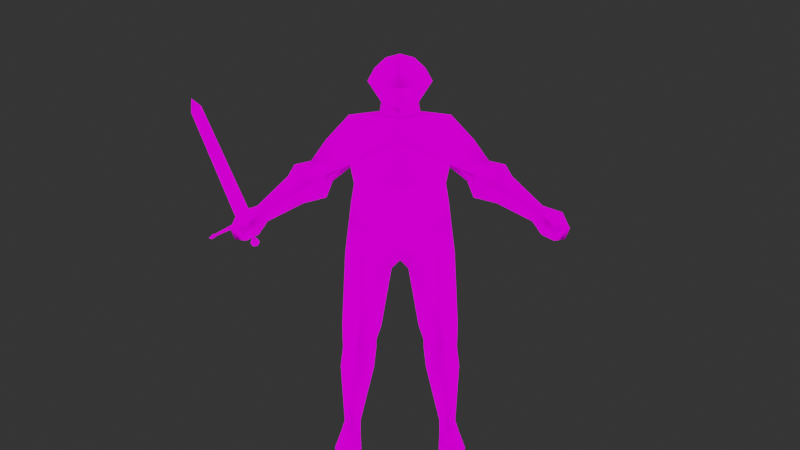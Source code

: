 # Source: PSX_Knight.blend  (saved by Blender 3.1.7; exported with 4.5.12 LTS)
import bpy
from mathutils import Matrix  # noqa: F401  (used for matrix-valued properties, if any)

bpy.ops.wm.read_factory_settings(use_empty=True)
scene = bpy.context.scene
scene.name = 'Scene'

# ---- collections
col_render_stuff = bpy.data.collections.new('Render Stuff'); scene.collection.children.link(col_render_stuff)
col_mesh = bpy.data.collections.new('Mesh'); scene.collection.children.link(col_mesh)

# ---- images (referenced by path relative to the original .blend; pixels are not part of the script)
import os
ASSET_DIR = os.environ.get("B2B_ASSET_DIR", "")  # directory of the original .blend (textures are referenced by path, not embedded)
HERE = os.path.dirname(os.path.abspath(__file__))  # packed textures are extracted next to this script under _unpacked/

def load_image(name, relpath, width, height, colorspace="sRGB"):
    """Load a texture the original file referenced (path relative to the .blend, or extracted next to this script)."""
    p = next((c for c in (os.path.join(HERE, relpath), os.path.join(ASSET_DIR, relpath)) if relpath and os.path.exists(c)), "")
    if p:
        img = bpy.data.images.load(p, check_existing=True)
        img.name = name
    else:  # same state as the original file: an image datablock whose file is absent (Cycles renders it pink)
        img = bpy.data.images.new(name, width, height)
        img.source = "FILE"
        img.filepath = "//" + (relpath or name)
    img.colorspace_settings.name = colorspace
    return img
img_knightnpc_textures_psd = load_image('KnightNPC_Textures.psd', 'KnightNPC_Textures.psd', 1024, 1024, 'sRGB')
img_weapons_01_textures_psd = load_image('Weapons_01_textures.psd', 'Weapons_01_textures.psd', 1024, 1024, 'sRGB')
img_photo_studio_01_4k_hdr = load_image('photo_studio_01_4k.hdr', 'photo_studio_01_4k.hdr', 1024, 1024, 'Linear Rec.709')

# ---- materials (node trees are filled in below, after node groups)
mat_knight_mat_inst = bpy.data.materials.new('Knight_Mat_Inst')
mat_knight_mat_inst.use_transparent_shadow = False
mat_knight_mat_inst.roughness = 0.5528
mat_knight_mat_inst.specular_intensity = 1.0
mat_knight_mat_inst.metallic = 1.0
mat_weapons_01_mat = bpy.data.materials.new('Weapons_01_mat')
mat_weapons_01_mat.use_transparent_shadow = False
mat_weapons_01_mat.roughness = 0.0
mat_weapons_01_mat.specular_intensity = 0.0

# ---- material node trees
mat_knight_mat_inst.use_nodes = True; mat_knight_mat_inst.node_tree.nodes.clear()
_N = mat_knight_mat_inst.node_tree.nodes; _L = mat_knight_mat_inst.node_tree.links
n0 = _N.new('ShaderNodeOutputMaterial'); n0.name = 'Material Output'; n0.location = (300, 300)
n1 = _N.new('ShaderNodeNormalMap'); n1.name = 'Normal Map'; n1.location = (-300, -300)
n1.label = 'Normal/Map'
n1.inputs[0].default_value = 0.0
n2 = _N.new('ShaderNodeBsdfDiffuse'); n2.name = 'Diffuse BSDF'; n2.location = (10, 300)
n2.inputs[1].default_value = 0.5528
n3 = _N.new('ShaderNodeTexImage'); n3.name = 'Image Texture'; n3.location = (-280, 280)
n3.image = img_knightnpc_textures_psd
n3.interpolation = 'Closest'
_L.new(n2.outputs[0], n0.inputs[0])
_L.new(n1.outputs[0], n2.inputs[2])
_L.new(n3.outputs[0], n2.inputs[0])
n0.is_active_output = True
mat_weapons_01_mat.use_nodes = True; mat_weapons_01_mat.node_tree.nodes.clear()
_N = mat_weapons_01_mat.node_tree.nodes; _L = mat_weapons_01_mat.node_tree.links
n0 = _N.new('ShaderNodeBsdfPrincipled'); n0.name = 'Principled BSDF'; n0.location = (10, 300)
n0.distribution = 'GGX'
n0.subsurface_method = 'RANDOM_WALK_SKIN'
n0.inputs[2].default_value = 0.0
n0.inputs[3].default_value = 1.45
n0.inputs[13].default_value = 0.0
n0.inputs[27].default_value = (0.0, 0.0, 0.0, 1.0)
n0.inputs[28].default_value = 1.0
n1 = _N.new('ShaderNodeOutputMaterial'); n1.name = 'Material Output'; n1.location = (300, 300)
n2 = _N.new('ShaderNodeNormalMap'); n2.name = 'Normal Map'; n2.location = (-300, -300)
n2.label = 'Normal/Map'
n2.inputs[0].default_value = 0.0
n3 = _N.new('ShaderNodeTexImage'); n3.name = 'Image Texture'; n3.location = (-300, 600)
n3.image = img_weapons_01_textures_psd
_L.new(n0.outputs[0], n1.inputs[0])
_L.new(n2.outputs[0], n0.inputs[5])
_L.new(n3.outputs[0], n0.inputs[0])
n1.is_active_output = True

# ---- world
world_world = bpy.data.worlds.new('World'); scene.world = world_world
world_world.use_nodes = True; world_world.node_tree.nodes.clear()
_N = world_world.node_tree.nodes; _L = world_world.node_tree.links
n0 = _N.new('ShaderNodeOutputWorld'); n0.name = 'World Output'; n0.location = (420, 300)
n1 = _N.new('ShaderNodeBackground'); n1.name = 'Background'; n1.location = (-20, 80)
n1.inputs[0].default_value = (0.03106, 0.03106, 0.03106, 1.0)
n2 = _N.new('ShaderNodeMixShader'); n2.name = 'Mix Shader'; n2.location = (199, 309)
n2.width = 141
n3 = _N.new('ShaderNodeLightPath'); n3.name = 'Light Path'; n3.location = (-29, 506)
n4 = _N.new('ShaderNodeTexEnvironment'); n4.name = 'Environment Texture'; n4.location = (-314, 187)
n4.image = img_photo_studio_01_4k_hdr
_L.new(n1.outputs[0], n2.inputs[2])
_L.new(n2.outputs[0], n0.inputs[0])
_L.new(n4.outputs[0], n2.inputs[1])
_L.new(n3.outputs[0], n2.inputs[0])
n0.is_active_output = True
world_world.color = (0.05088, 0.05088, 0.05088)
world_world.use_sun_shadow = False
world_world.sun_shadow_jitter_overblur = 0.0

# ---- cameras
cam_camera = bpy.data.cameras.new('Camera')
cam_camera.clip_end = 100.0
cam_camera.ortho_scale = 7.314

# ---- lights
light_light = bpy.data.lights.new('Light', 'SUN')
light_light.transmission_factor = 0.0
light_light.angle = 1.571
light_light.shadow_soft_size = 0.1
light_light.shadow_cascade_max_distance = 1000.0

# ---- meshes
me_mesh_001 = bpy.data.meshes.new('Mesh.001')
me_mesh_001.from_pydata([(0.1188, 0.08237, 0.3544), (0.1891, 0.1595, 0.3766), (0.2707, 0.08363, 0.3586), (0.188, -0.004996, 0.3566), (0.1081, 0.04818, 0.4445), (0.2579, 0.04422, 0.4493), (0.1825, -0.05745, 0.4426), (0.1893, 0.1318, 0.4637), (0.1068, 0.03217, 0.4833), (0.259, 0.02966, 0.4907), (0.1899, -0.05327, 0.4804), (0.1881, 0.1161, 0.5073), (0.08474, 0.02009, 0.5469), (0.2602, 0.01631, 0.5542), (0.1792, -0.06245, 0.5545), (0.1737, 0.1284, 0.5761), (0.03818, -0.02894, 0.8071), (0.2469, 0.01753, 0.8778), (0.1583, -0.07872, 0.8418), (0.1334, 0.1201, 0.8745), (0.2194, -0.1389, 0.0001519), (0.171, -0.09822, 0.02582), (0.1723, -0.09357, 0.0001519), (0.09224, -0.09532, 0.9461), (0.2085, 0.1085, 1.466), (0.2303, 0.004521, 1.015), (0.1661, 0.1067, 1.183), (0.2044, -0.0498, 1.186), (0.09281, 0.07097, 1.521), (0.08454, 0.01107, 1.504), (0.08526, 0.0735, 1.563), (0.07178, -0.01022, 1.547), (0.03849, -0.0739, 1.544), (0.114, 0.002987, 1.709), (0.06091, -0.1296, 1.603), (0.06136, 0.1295, 1.648), (0.05081, -0.08229, 1.7), (0.1189, 0.09343, 1.649), (0.06393, -0.001854, 1.755), (0.04755, 0.0849, 1.727), (0.09585, 0.06012, 1.706), (0.23, 0.007085, 1.498), (0.2865, -0.0767, 0.0001519), (0.223, -0.1313, 0.02194), (0.2871, -0.0752, 0.01726), (0.2273, -0.07136, 0.04214), (0.1922, 0.1023, 0.0001519), (0.1799, 0.06847, 0.1117), (0.1799, 0.06123, 0.05314), (0.1267, -0.04508, 1.62), (0.6334, -0.06629, 1.086), (0.141, 0.1128, 1.089), (0.2181, -0.04623, 1.101), (0.2221, 0.1428, 0.0001519), (0.217, 0.1228, 0.1077), (0.2191, 0.1445, 0.02302), (0.2151, 0.008174, 0.07435), (0.08985, -0.05134, 1.681), (0.1467, 0.01018, 1.651), (0.2204, 0.03177, 0.1288), (0.6057, -0.09966, 1.054), (0.634, -0.009463, 1.047), (0.5899, -0.04634, 1.018), (0.7472, -0.1105, 0.9864), (0.6925, -0.1554, 0.9699), (0.7174, -0.06187, 0.9423), (0.6778, -0.1036, 0.9319), (0.6272, -0.07161, 0.9587), (0.6796, -0.03256, 0.9819), (0.6467, -0.1355, 1.022), (0.7188, -0.0807, 1.058), (0.2237, 0.1229, 1.272), (0.2235, -0.03963, 1.272), (0.2677, 0.08329, 0.06002), (0.2677, 0.1058, 0.0001519), (0.252, 0.07613, 0.1099), (0.2928, 0.1175, 1.357), (0.3326, 0.0133, 1.388), (0.3299, -0.03488, 1.227), (0.401, 0.01674, 1.291), (0.3077, 0.09411, 1.204), (0.4414, 0.07984, 1.101), (0.4635, -0.03372, 1.144), (0.4932, 0.0983, 1.173), (0.5044, 0.004259, 1.221), (0.3621, 0.1117, 1.262), (0.1213, 0.1464, 1.015), (0.0, -0.06701, 0.8461), (0.0, 0.1314, 0.9995), (0.0, -0.1046, 0.9426), (0.0, 0.1257, 1.446), (0.0, -0.06796, 1.442), (0.0, -0.1546, 1.171), (0.0, 0.1173, 1.186), (0.0, -0.1189, 1.355), (0.0, 0.1411, 1.345), (0.0, 0.085, 1.518), (0.0, -0.04996, 1.477), (0.0, 0.1129, 1.57), (0.0, -0.06064, 1.508), (0.0, -0.103, 1.537), (0.0, -0.1672, 1.596), (0.0, 0.1458, 1.645), (0.0, -0.1072, 1.713), (0.0, -0.005944, 1.771), (0.0, 0.1014, 1.735), (0.0, -0.1456, 1.055), (0.0, 0.1138, 1.085), (0.0, 0.1183, 0.9029), (0.7262, -0.1094, 0.9378), (0.337, 0.08393, 1.127), (0.3927, -0.04406, 1.19), (0.4762, 0.01671, 1.274), (0.4112, 0.1676, 1.213), (-0.1188, 0.08237, 0.3544), (-0.1891, 0.1595, 0.3766), (-0.2707, 0.08363, 0.3586), (-0.188, -0.004996, 0.3566), (-0.1081, 0.04818, 0.4445), (-0.2579, 0.04422, 0.4493), (-0.1825, -0.05745, 0.4426), (-0.1893, 0.1318, 0.4637), (-0.1068, 0.03217, 0.4833), (-0.259, 0.02966, 0.4907), (-0.1899, -0.05327, 0.4804), (-0.1881, 0.1161, 0.5073), (-0.08474, 0.02009, 0.5469), (-0.2602, 0.01631, 0.5542), (-0.1792, -0.06245, 0.5545), (-0.1737, 0.1284, 0.5761), (-0.03818, -0.02894, 0.8071), (-0.2469, 0.01753, 0.8778), (-0.1583, -0.07872, 0.8418), (-0.1334, 0.1201, 0.8745), (-0.2194, -0.1389, 0.0001519), (-0.171, -0.09822, 0.02582), (-0.1723, -0.09357, 0.0001519), (-0.09224, -0.09532, 0.9461), (-0.2085, 0.1085, 1.466), (-0.2303, 0.004521, 1.015), (-0.1661, 0.1067, 1.183), (-0.2044, -0.0498, 1.186), (-0.09281, 0.07097, 1.521), (-0.08454, 0.01107, 1.504), (-0.08526, 0.0735, 1.563), (-0.07178, -0.01022, 1.547), (-0.03849, -0.0739, 1.544), (-0.114, 0.002987, 1.709), (-0.06091, -0.1296, 1.603), (-0.06136, 0.1295, 1.648), (-0.05081, -0.08229, 1.7), (-0.1189, 0.09343, 1.649), (-0.06393, -0.001854, 1.755), (-0.04755, 0.0849, 1.727), (-0.09585, 0.06012, 1.706), (-0.23, 0.007085, 1.498), (-0.2865, -0.0767, 0.0001519), (-0.223, -0.1313, 0.02194), (-0.2871, -0.0752, 0.01726), (-0.2273, -0.07136, 0.04214), (-0.1922, 0.1023, 0.0001519), (-0.1799, 0.06847, 0.1117), (-0.1799, 0.06123, 0.05314), (-0.1267, -0.04508, 1.62), (-0.6334, -0.06629, 1.086), (-0.141, 0.1128, 1.089), (-0.2181, -0.04623, 1.101), (-0.2221, 0.1428, 0.0001519), (-0.217, 0.1228, 0.1077), (-0.2191, 0.1445, 0.02302), (-0.2151, 0.008174, 0.07435), (-0.08985, -0.05134, 1.681), (-0.1467, 0.01018, 1.651), (-0.2204, 0.03177, 0.1288), (-0.6057, -0.09966, 1.054), (-0.634, -0.009463, 1.047), (-0.5899, -0.04634, 1.018), (-0.7472, -0.1105, 0.9864), (-0.6925, -0.1554, 0.9699), (-0.7174, -0.06187, 0.9423), (-0.6778, -0.1036, 0.9319), (-0.6272, -0.07161, 0.9587), (-0.6796, -0.03256, 0.9819), (-0.6467, -0.1355, 1.022), (-0.7188, -0.0807, 1.058), (-0.2237, 0.1229, 1.272), (-0.2235, -0.03963, 1.272), (-0.2677, 0.08329, 0.06002), (-0.2677, 0.1058, 0.0001519), (-0.252, 0.07613, 0.1099), (-0.2928, 0.1175, 1.357), (-0.3326, 0.0133, 1.388), (-0.3299, -0.03488, 1.227), (-0.401, 0.01674, 1.291), (-0.3077, 0.09411, 1.204), (-0.4414, 0.07984, 1.101), (-0.4635, -0.03372, 1.144), (-0.4932, 0.0983, 1.173), (-0.5044, 0.004259, 1.221), (-0.3621, 0.1117, 1.262), (-0.1213, 0.1464, 1.015), (-0.7262, -0.1094, 0.9378), (-0.337, 0.08393, 1.127), (-0.3927, -0.04406, 1.19), (-0.4762, 0.01671, 1.274), (-0.4112, 0.1676, 1.213)], [], [(16, 12, 14, 18), (75, 59, 56, 73), (0, 1, 54, 47), (1, 2, 75, 54), (3, 0, 47, 59), (5, 6, 3, 2), (4, 7, 1, 0), (7, 5, 2, 1), (6, 4, 0, 3), (2, 3, 59, 75), (9, 10, 6, 5), (8, 11, 7, 4), (11, 9, 5, 7), (10, 8, 4, 6), (41, 24, 28, 29), (52, 27, 92, 106), (24, 90, 96, 28), (27, 72, 94, 92), (23, 89, 87), (41, 29, 97, 91), (24, 71, 95, 90), (99, 31, 32), (28, 96, 98, 30), (58, 49, 31, 30), (100, 32, 34, 101), (37, 35, 39, 40), (103, 36, 38, 104), (38, 33, 40, 39), (36, 57, 33, 38), (34, 49, 57, 36), (13, 14, 10, 9), (12, 15, 11, 8), (15, 13, 9, 11), (14, 12, 8, 10), (18, 14, 13, 17), (19, 15, 12, 16), (25, 23, 18, 17), (17, 13, 15, 19), (33, 58, 37, 40), (108, 19, 16), (16, 18, 23), (48, 55, 53, 46), (45, 43, 44), (21, 43, 45), (21, 22, 20, 43), (43, 20, 42, 44), (22, 46, 74, 42), (56, 45, 44, 73), (82, 81, 62, 60), (26, 51, 107, 93), (69, 67, 66, 64), (73, 55, 54, 75), (51, 26, 27, 52), (51, 86, 88, 107), (23, 52, 106, 89), (25, 52, 23), (48, 21, 45, 56), (48, 46, 22, 21), (48, 56, 59, 47), (55, 48, 47, 54), (37, 58, 30), (101, 34, 36, 103), (104, 38, 39, 105), (49, 58, 33, 57), (31, 49, 34, 32), (73, 74, 53, 55), (97, 29, 31, 99), (91, 94, 72, 41), (26, 71, 72, 27), (26, 93, 95, 71), (68, 70, 63, 65), (83, 84, 50, 61), (67, 68, 65, 66), (62, 61, 68, 67), (50, 60, 69, 70), (60, 62, 67, 69), (70, 69, 64, 63), (78, 72, 71, 80), (113, 110, 80, 85), (110, 111, 78, 80), (112, 111, 82, 84), (84, 82, 60, 50), (81, 83, 61, 62), (76, 85, 80, 71), (76, 77, 79, 85), (46, 53, 74), (22, 42, 20), (113, 112, 84, 83), (51, 52, 25), (86, 25, 17, 19), (39, 35, 102, 105), (86, 19, 108, 88), (29, 28, 30, 31), (44, 42, 74, 73), (61, 50, 70, 68), (87, 108, 16), (86, 51, 25), (66, 65, 109), (63, 64, 109), (65, 63, 109), (64, 66, 109), (41, 77, 76, 24), (85, 79, 112, 113), (79, 78, 111, 112), (81, 82, 111, 110), (83, 81, 110, 113), (41, 72, 77), (24, 76, 71), (72, 78, 79, 77), (87, 16, 23), (102, 35, 98), (35, 37, 30, 98), (130, 132, 128, 126), (189, 187, 170, 173), (114, 161, 168, 115), (115, 168, 189, 116), (117, 173, 161, 114), (119, 116, 117, 120), (118, 114, 115, 121), (121, 115, 116, 119), (120, 117, 114, 118), (116, 189, 173, 117), (123, 119, 120, 124), (122, 118, 121, 125), (125, 121, 119, 123), (124, 120, 118, 122), (155, 143, 142, 138), (166, 106, 92, 141), (138, 142, 96, 90), (141, 92, 94, 186), (137, 87, 89), (155, 91, 97, 143), (138, 90, 95, 185), (99, 100, 146), (142, 144, 98, 96), (172, 144, 145, 163), (100, 101, 148, 146), (151, 154, 153, 149), (103, 104, 152, 150), (152, 153, 154, 147), (150, 152, 147, 171), (148, 150, 171, 163), (127, 123, 124, 128), (126, 122, 125, 129), (129, 125, 123, 127), (128, 124, 122, 126), (132, 131, 127, 128), (133, 130, 126, 129), (139, 131, 132, 137), (131, 133, 129, 127), (147, 154, 151, 172), (108, 130, 133), (130, 137, 132), (162, 160, 167, 169), (159, 158, 157), (135, 159, 157), (135, 157, 134, 136), (157, 158, 156, 134), (136, 156, 188, 160), (170, 187, 158, 159), (196, 174, 176, 195), (140, 93, 107, 165), (183, 178, 180, 181), (187, 189, 168, 169), (165, 166, 141, 140), (165, 107, 88, 200), (137, 89, 106, 166), (139, 137, 166), (162, 170, 159, 135), (162, 135, 136, 160), (162, 161, 173, 170), (169, 168, 161, 162), (151, 144, 172), (101, 103, 150, 148), (104, 105, 153, 152), (163, 171, 147, 172), (145, 146, 148, 163), (187, 169, 167, 188), (97, 99, 145, 143), (91, 155, 186, 94), (140, 141, 186, 185), (140, 185, 95, 93), (182, 179, 177, 184), (197, 175, 164, 198), (181, 180, 179, 182), (176, 181, 182, 175), (164, 184, 183, 174), (174, 183, 181, 176), (184, 177, 178, 183), (192, 194, 185, 186), (205, 199, 194, 202), (202, 194, 192, 203), (204, 198, 196, 203), (198, 164, 174, 196), (195, 176, 175, 197), (190, 185, 194, 199), (190, 199, 193, 191), (160, 188, 167), (136, 134, 156), (205, 197, 198, 204), (165, 139, 166), (200, 133, 131, 139), (153, 105, 102, 149), (200, 88, 108, 133), (143, 145, 144, 142), (158, 187, 188, 156), (175, 182, 184, 164), (87, 130, 108), (200, 139, 165), (180, 201, 179), (177, 201, 178), (179, 201, 177), (178, 201, 180), (155, 138, 190, 191), (199, 205, 204, 193), (193, 204, 203, 192), (195, 202, 203, 196), (197, 205, 202, 195), (155, 191, 186), (138, 185, 190), (186, 191, 193, 192), (87, 137, 130), (102, 98, 149), (149, 98, 144, 151), (145, 99, 146), (100, 99, 32)])
me_mesh_001.polygons.foreach_set('use_smooth', [True] * 226)
_uv = me_mesh_001.uv_layers.new(name='UVMap')
_uv.uv.foreach_set('vector', [0.6367, 0.01973, 0.4362, 0.06201, 0.4404, 0.1168, 0.6603, 0.1123, 0.112, 0.1519, 0.1244, 0.181, 0.08871, 0.1965, 0.07931, 0.1473, 0.305, 0.07942, 0.3201, 0.1201, 0.1503, 0.1373, 0.141, 0.1096, 0.3201, 0.1201, 0.3078, 0.1673, 0.158, 0.1599, 0.1503, 0.1373, 0.3064, 0.1195, 0.305, 0.07942, 0.141, 0.1096, 0.1503, 0.1396, 0.3684, 0.1577, 0.3648, 0.117, 0.3064, 0.1195, 0.3078, 0.1673, 0.3658, 0.07677, 0.3781, 0.1206, 0.3201, 0.1201, 0.305, 0.07942, 0.3781, 0.1206, 0.3684, 0.1577, 0.3078, 0.1673, 0.3201, 0.1201, 0.3648, 0.117, 0.3658, 0.07677, 0.305, 0.07942, 0.3064, 0.1195, 0.3078, 0.1673, 0.3064, 0.1195, 0.1503, 0.1396, 0.158, 0.1599, 0.3962, 0.1647, 0.3903, 0.1243, 0.3648, 0.117, 0.3684, 0.1577, 0.392, 0.07683, 0.4057, 0.1232, 0.3781, 0.1206, 0.3658, 0.07677, 0.4057, 0.1232, 0.3962, 0.1647, 0.3684, 0.1577, 0.3781, 0.1206, 0.3903, 0.1243, 0.392, 0.07683, 0.3658, 0.07677, 0.3648, 0.117, 0.5787, 0.695, 0.5431, 0.6585, 0.4386, 0.6808, 0.4661, 0.7116, 0.5285, 0.2871, 0.5349, 0.3654, 0.3459, 0.3515, 0.3459, 0.2442, 0.5431, 0.6585, 0.3459, 0.6065, 0.3459, 0.6727, 0.4386, 0.6808, 0.5349, 0.3654, 0.5526, 0.445, 0.3459, 0.5223, 0.3459, 0.3515, 0.7462, 0.0673, 0.7438, 0.008348, 0.6743, 0.008251, 0.5787, 0.695, 0.4661, 0.7116, 0.3459, 0.6348, 0.3459, 0.6028, 0.5431, 0.6585, 0.4944, 0.4445, 0.3459, 0.5126, 0.3459, 0.6065, 0.3381, 0.7169, 0.402, 0.755, 0.3759, 0.7522, 0.9222, 0.7302, 0.8313, 0.7269, 0.8313, 0.7775, 0.9148, 0.7706, 0.4367, 0.8519, 0.4153, 0.8272, 0.402, 0.755, 0.4217, 0.7706, 0.3381, 0.7459, 0.3759, 0.7522, 0.379, 0.8138, 0.3381, 0.8083, 0.9025, 0.8505, 0.866, 0.8495, 0.8779, 0.9316, 0.9031, 0.9107, 0.3381, 0.9184, 0.3869, 0.9058, 0.3861, 0.9535, 0.3381, 0.9752, 0.8792, 0.9535, 0.9192, 0.8994, 0.9031, 0.9107, 0.8779, 0.9316, 0.3869, 0.9058, 0.4032, 0.8869, 0.4261, 0.8994, 0.3861, 0.9535, 0.379, 0.8138, 0.4153, 0.8272, 0.4032, 0.8869, 0.3869, 0.9058, 0.4402, 0.1604, 0.4404, 0.1168, 0.3903, 0.1243, 0.3962, 0.1647, 0.4362, 0.06201, 0.4519, 0.1139, 0.4057, 0.1232, 0.392, 0.07683, 0.4519, 0.1139, 0.4402, 0.1604, 0.3962, 0.1647, 0.4057, 0.1232, 0.4404, 0.1168, 0.4362, 0.06201, 0.392, 0.07683, 0.3903, 0.1243, 0.6603, 0.1123, 0.4404, 0.1168, 0.4402, 0.1604, 0.6849, 0.1684, 0.6826, 0.09532, 0.4519, 0.1139, 0.4362, 0.06201, 0.6367, 0.01973, 0.7928, 0.1613, 0.7462, 0.0673, 0.6603, 0.1123, 0.6849, 0.1684, 0.6849, 0.1684, 0.4402, 0.1604, 0.4519, 0.1139, 0.6826, 0.09532, 0.9192, 0.8994, 0.9298, 0.8519, 0.9025, 0.8505, 0.9031, 0.9107, 0.7272, 0.008564, 0.6826, 0.09532, 0.6367, 0.01973, 0.6367, 0.01973, 0.6603, 0.1123, 0.7462, 0.0673, 0.0748, 0.1617, 0.05505, 0.1071, 0.04005, 0.1082, 0.04005, 0.1348, 0.06758, 0.2487, 0.05434, 0.2879, 0.05127, 0.2512, 0.05688, 0.2663, 0.05434, 0.2879, 0.06758, 0.2487, 0.05688, 0.2663, 0.04005, 0.2632, 0.04005, 0.2929, 0.05434, 0.2879, 0.05434, 0.2879, 0.04005, 0.2929, 0.04005, 0.2522, 0.05127, 0.2512, 0.04005, 0.2632, 0.04005, 0.1348, 0.04005, 0.1325, 0.04005, 0.2522, 0.08871, 0.1965, 0.06758, 0.2487, 0.05127, 0.2512, 0.07931, 0.1473, 0.8223, 0.4244, 0.8653, 0.4367, 0.8951, 0.3201, 0.8678, 0.3133, 0.4721, 0.3628, 0.4679, 0.2604, 0.3459, 0.2461, 0.3459, 0.3661, 0.8889, 0.2719, 0.9266, 0.2873, 0.9416, 0.2468, 0.9131, 0.2285, 0.07931, 0.1473, 0.05505, 0.1071, 0.1106, 0.1214, 0.112, 0.1519, 0.4679, 0.2604, 0.4721, 0.3628, 0.5349, 0.3654, 0.5285, 0.2871, 0.8434, 0.1171, 0.7934, 0.1074, 0.7826, 0.00641, 0.8409, 0.00641, 0.7462, 0.0673, 0.8517, 0.139, 0.8417, 0.008348, 0.7438, 0.008348, 0.7928, 0.1613, 0.8517, 0.139, 0.7462, 0.0673, 0.0748, 0.1617, 0.05688, 0.2663, 0.06758, 0.2487, 0.08871, 0.1965, 0.0748, 0.1617, 0.04005, 0.1348, 0.04005, 0.2632, 0.05688, 0.2663, 0.0748, 0.1617, 0.08871, 0.1965, 0.1244, 0.181, 0.1132, 0.157, 0.05505, 0.1071, 0.0748, 0.1617, 0.1132, 0.157, 0.1106, 0.1214, 0.9025, 0.8505, 0.9298, 0.8519, 0.9148, 0.7706, 0.3381, 0.8083, 0.379, 0.8138, 0.3869, 0.9058, 0.3381, 0.9184, 0.8313, 0.9752, 0.8792, 0.9535, 0.8779, 0.9316, 0.8313, 0.9392, 0.4153, 0.8272, 0.4367, 0.8519, 0.4261, 0.8994, 0.4032, 0.8869, 0.402, 0.755, 0.4153, 0.8272, 0.379, 0.8138, 0.3759, 0.7522, 0.07931, 0.1473, 0.04005, 0.1325, 0.04005, 0.1082, 0.05505, 0.1071, 0.3381, 0.6867, 0.421, 0.7133, 0.402, 0.755, 0.3381, 0.7169, 0.3459, 0.6028, 0.3459, 0.5223, 0.5526, 0.445, 0.5787, 0.695, 0.4721, 0.3628, 0.4944, 0.4445, 0.5526, 0.445, 0.5349, 0.3654, 0.4721, 0.3628, 0.3459, 0.3661, 0.3459, 0.5126, 0.4944, 0.4445, 0.8936, 0.265, 0.8492, 0.2361, 0.8737, 0.2026, 0.9127, 0.2246, 0.8209, 0.4178, 0.7724, 0.4152, 0.836, 0.3002, 0.8673, 0.3106, 0.9266, 0.2873, 0.8936, 0.265, 0.9127, 0.2246, 0.9416, 0.2468, 0.8951, 0.3201, 0.8673, 0.3106, 0.8936, 0.265, 0.9266, 0.2873, 0.836, 0.3002, 0.8678, 0.3133, 0.8889, 0.2719, 0.8492, 0.2361, 0.8678, 0.3133, 0.8951, 0.3201, 0.9266, 0.2873, 0.8889, 0.2719, 0.8492, 0.2361, 0.8889, 0.2719, 0.9131, 0.2285, 0.8737, 0.2026, 0.8371, 0.5023, 0.881, 0.6017, 0.9228, 0.5752, 0.8812, 0.4856, 0.803, 0.4612, 0.8733, 0.4611, 0.8812, 0.4856, 0.8306, 0.5099, 0.8733, 0.4611, 0.8223, 0.4618, 0.8371, 0.5023, 0.8812, 0.4856, 0.7429, 0.4548, 0.8223, 0.4618, 0.8223, 0.4244, 0.7724, 0.4152, 0.7724, 0.4152, 0.8223, 0.4244, 0.8678, 0.3133, 0.836, 0.3002, 0.8653, 0.4367, 0.8209, 0.4178, 0.8673, 0.3106, 0.8951, 0.3201, 0.8801, 0.6036, 0.8306, 0.5099, 0.8812, 0.4856, 0.9228, 0.5752, 0.8801, 0.6036, 0.8449, 0.6259, 0.789, 0.5133, 0.8306, 0.5099, 0.04005, 0.1348, 0.04005, 0.1082, 0.04005, 0.1325, 0.04005, 0.2632, 0.04005, 0.2522, 0.04005, 0.2929, 0.803, 0.4612, 0.7429, 0.4548, 0.7724, 0.4152, 0.8209, 0.4178, 0.8434, 0.1171, 0.8517, 0.139, 0.7928, 0.1613, 0.7934, 0.1074, 0.7928, 0.1613, 0.6849, 0.1684, 0.6826, 0.09532, 0.8779, 0.9316, 0.866, 0.8495, 0.8313, 0.8475, 0.8313, 0.9392, 0.7934, 0.1074, 0.6826, 0.09532, 0.7272, 0.008564, 0.7826, 0.00641, 0.421, 0.7133, 0.4291, 0.7302, 0.4217, 0.7706, 0.402, 0.755, 0.05127, 0.2512, 0.04005, 0.2522, 0.04005, 0.1325, 0.07931, 0.1473, 0.8673, 0.3106, 0.836, 0.3002, 0.8492, 0.2361, 0.8936, 0.265, 0.6633, 0.008564, 0.7272, 0.008564, 0.6367, 0.01973, 0.7934, 0.1074, 0.8434, 0.1171, 0.7928, 0.1613, 0.9416, 0.2468, 0.9127, 0.2246, 0.9264, 0.2094, 0.8737, 0.2026, 0.9131, 0.2285, 0.9264, 0.2094, 0.9127, 0.2246, 0.8737, 0.2026, 0.9264, 0.2094, 0.9131, 0.2285, 0.9416, 0.2468, 0.9264, 0.2094, 0.5787, 0.695, 0.6751, 0.5872, 0.6314, 0.5348, 0.5431, 0.6585, 0.8306, 0.5099, 0.789, 0.5133, 0.7429, 0.4548, 0.803, 0.4612, 0.789, 0.5133, 0.8371, 0.5023, 0.8223, 0.4618, 0.7429, 0.4548, 0.8653, 0.4367, 0.8223, 0.4244, 0.8223, 0.4618, 0.8733, 0.4611, 0.8209, 0.4178, 0.8653, 0.4367, 0.8733, 0.4611, 0.803, 0.4612, 0.5787, 0.695, 0.5526, 0.445, 0.6751, 0.5872, 0.5431, 0.6585, 0.6314, 0.5348, 0.4944, 0.4445, 0.881, 0.6017, 0.8371, 0.5023, 0.789, 0.5133, 0.8449, 0.6259, 0.6743, 0.008251, 0.6367, 0.01973, 0.7462, 0.0673, 0.8313, 0.8475, 0.866, 0.8495, 0.8313, 0.7775, 0.866, 0.8495, 0.9025, 0.8505, 0.9148, 0.7706, 0.8313, 0.7775, 0.6367, 0.01973, 0.6603, 0.1123, 0.4404, 0.1168, 0.4362, 0.06201, 0.112, 0.1519, 0.07931, 0.1473, 0.08871, 0.1965, 0.1244, 0.181, 0.305, 0.07942, 0.141, 0.1096, 0.1503, 0.1373, 0.3201, 0.1201, 0.3201, 0.1201, 0.1503, 0.1373, 0.158, 0.1599, 0.3078, 0.1673, 0.3064, 0.1195, 0.1503, 0.1396, 0.141, 0.1096, 0.305, 0.07942, 0.3684, 0.1577, 0.3078, 0.1673, 0.3064, 0.1195, 0.3648, 0.117, 0.3658, 0.07677, 0.305, 0.07942, 0.3201, 0.1201, 0.3781, 0.1206, 0.3781, 0.1206, 0.3201, 0.1201, 0.3078, 0.1673, 0.3684, 0.1577, 0.3648, 0.117, 0.3064, 0.1195, 0.305, 0.07942, 0.3658, 0.07677, 0.3078, 0.1673, 0.158, 0.1599, 0.1503, 0.1396, 0.3064, 0.1195, 0.3962, 0.1647, 0.3684, 0.1577, 0.3648, 0.117, 0.3903, 0.1243, 0.392, 0.07683, 0.3658, 0.07677, 0.3781, 0.1206, 0.4057, 0.1232, 0.4057, 0.1232, 0.3781, 0.1206, 0.3684, 0.1577, 0.3962, 0.1647, 0.3903, 0.1243, 0.3648, 0.117, 0.3658, 0.07677, 0.392, 0.07683, 0.1216, 0.671, 0.2335, 0.7077, 0.2562, 0.6798, 0.1415, 0.6411, 0.1633, 0.2871, 0.3459, 0.2442, 0.3459, 0.3515, 0.1569, 0.3654, 0.1415, 0.6411, 0.2562, 0.6798, 0.3459, 0.6727, 0.3459, 0.6065, 0.1569, 0.3654, 0.3459, 0.3515, 0.3459, 0.5223, 0.1411, 0.4447, 0.7462, 0.0673, 0.6743, 0.008251, 0.7438, 0.008348, 0.1216, 0.671, 0.3459, 0.6028, 0.3459, 0.6348, 0.2335, 0.7077, 0.1415, 0.6411, 0.3459, 0.6065, 0.3459, 0.5126, 0.2059, 0.4436, 0.3381, 0.7169, 0.3381, 0.7459, 0.3004, 0.7522, 0.7403, 0.7302, 0.7477, 0.7706, 0.8313, 0.7775, 0.8313, 0.7269, 0.2396, 0.8519, 0.2546, 0.7706, 0.2743, 0.755, 0.261, 0.8272, 0.3381, 0.7459, 0.3381, 0.8083, 0.2973, 0.8138, 0.3004, 0.7522, 0.76, 0.8505, 0.7595, 0.9107, 0.7847, 0.9316, 0.7965, 0.8495, 0.3381, 0.9184, 0.3381, 0.9752, 0.2902, 0.9535, 0.2894, 0.9058, 0.7834, 0.9535, 0.7847, 0.9316, 0.7595, 0.9107, 0.7433, 0.8994, 0.2894, 0.9058, 0.2902, 0.9535, 0.2502, 0.8994, 0.2731, 0.8869, 0.2973, 0.8138, 0.2894, 0.9058, 0.2731, 0.8869, 0.261, 0.8272, 0.4402, 0.1604, 0.3962, 0.1647, 0.3903, 0.1243, 0.4404, 0.1168, 0.4362, 0.06201, 0.392, 0.07683, 0.4057, 0.1232, 0.4519, 0.1139, 0.4519, 0.1139, 0.4057, 0.1232, 0.3962, 0.1647, 0.4402, 0.1604, 0.4404, 0.1168, 0.3903, 0.1243, 0.392, 0.07683, 0.4362, 0.06201, 0.6603, 0.1123, 0.6849, 0.1684, 0.4402, 0.1604, 0.4404, 0.1168, 0.6826, 0.09532, 0.6367, 0.01973, 0.4362, 0.06201, 0.4519, 0.1139, 0.7928, 0.1613, 0.6849, 0.1684, 0.6603, 0.1123, 0.7462, 0.0673, 0.6849, 0.1684, 0.6826, 0.09532, 0.4519, 0.1139, 0.4402, 0.1604, 0.7433, 0.8994, 0.7595, 0.9107, 0.76, 0.8505, 0.7328, 0.8519, 0.7272, 0.008564, 0.6367, 0.01973, 0.6826, 0.09532, 0.6367, 0.01973, 0.7462, 0.0673, 0.6603, 0.1123, 0.0748, 0.1617, 0.04005, 0.1348, 0.04005, 0.1082, 0.05505, 0.1071, 0.06758, 0.2487, 0.05127, 0.2512, 0.05434, 0.2879, 0.05688, 0.2663, 0.06758, 0.2487, 0.05434, 0.2879, 0.05688, 0.2663, 0.05434, 0.2879, 0.04005, 0.2929, 0.04005, 0.2632, 0.05434, 0.2879, 0.05127, 0.2512, 0.04005, 0.2522, 0.04005, 0.2929, 0.04005, 0.2632, 0.04005, 0.2522, 0.04005, 0.1325, 0.04005, 0.1348, 0.08871, 0.1965, 0.07931, 0.1473, 0.05127, 0.2512, 0.06758, 0.2487, 0.8223, 0.4244, 0.8678, 0.3133, 0.8951, 0.3201, 0.8653, 0.4367, 0.2197, 0.3628, 0.3459, 0.3661, 0.3459, 0.2461, 0.2238, 0.2604, 0.8889, 0.2719, 0.9131, 0.2285, 0.9416, 0.2468, 0.9266, 0.2873, 0.07931, 0.1473, 0.112, 0.1519, 0.1106, 0.1214, 0.05505, 0.1071, 0.2238, 0.2604, 0.1633, 0.2871, 0.1569, 0.3654, 0.2197, 0.3628, 0.8434, 0.1171, 0.8409, 0.00641, 0.7826, 0.00641, 0.7934, 0.1074, 0.7462, 0.0673, 0.7438, 0.008348, 0.8417, 0.008348, 0.8517, 0.139, 0.7928, 0.1613, 0.7462, 0.0673, 0.8517, 0.139, 0.0748, 0.1617, 0.08871, 0.1965, 0.06758, 0.2487, 0.05688, 0.2663, 0.0748, 0.1617, 0.05688, 0.2663, 0.04005, 0.2632, 0.04005, 0.1348, 0.0748, 0.1617, 0.1132, 0.157, 0.1244, 0.181, 0.08871, 0.1965, 0.05505, 0.1071, 0.1106, 0.1214, 0.1132, 0.157, 0.0748, 0.1617, 0.76, 0.8505, 0.7477, 0.7706, 0.7328, 0.8519, 0.3381, 0.8083, 0.3381, 0.9184, 0.2894, 0.9058, 0.2973, 0.8138, 0.8313, 0.9752, 0.8313, 0.9392, 0.7847, 0.9316, 0.7834, 0.9535, 0.261, 0.8272, 0.2731, 0.8869, 0.2502, 0.8994, 0.2396, 0.8519, 0.2743, 0.755, 0.3004, 0.7522, 0.2973, 0.8138, 0.261, 0.8272, 0.07931, 0.1473, 0.05505, 0.1071, 0.04005, 0.1082, 0.04005, 0.1325, 0.3381, 0.6867, 0.3381, 0.7169, 0.2743, 0.755, 0.2553, 0.7133, 0.3459, 0.6028, 0.1216, 0.671, 0.1411, 0.4447, 0.3459, 0.5223, 0.2197, 0.3628, 0.1569, 0.3654, 0.1411, 0.4447, 0.2059, 0.4436, 0.2197, 0.3628, 0.2059, 0.4436, 0.3459, 0.5126, 0.3459, 0.3661, 0.8936, 0.265, 0.9127, 0.2246, 0.8737, 0.2026, 0.8492, 0.2361, 0.8209, 0.4178, 0.8673, 0.3106, 0.836, 0.3002, 0.7724, 0.4152, 0.9266, 0.2873, 0.9416, 0.2468, 0.9127, 0.2246, 0.8936, 0.265, 0.8951, 0.3201, 0.9266, 0.2873, 0.8936, 0.265, 0.8673, 0.3106, 0.836, 0.3002, 0.8492, 0.2361, 0.8889, 0.2719, 0.8678, 0.3133, 0.8678, 0.3133, 0.8889, 0.2719, 0.9266, 0.2873, 0.8951, 0.3201, 0.8492, 0.2361, 0.8737, 0.2026, 0.9131, 0.2285, 0.8889, 0.2719, 0.8371, 0.5023, 0.8812, 0.4856, 0.9228, 0.5752, 0.881, 0.6017, 0.803, 0.4612, 0.8306, 0.5099, 0.8812, 0.4856, 0.8733, 0.4611, 0.8733, 0.4611, 0.8812, 0.4856, 0.8371, 0.5023, 0.8223, 0.4618, 0.7429, 0.4548, 0.7724, 0.4152, 0.8223, 0.4244, 0.8223, 0.4618, 0.7724, 0.4152, 0.836, 0.3002, 0.8678, 0.3133, 0.8223, 0.4244, 0.8653, 0.4367, 0.8951, 0.3201, 0.8673, 0.3106, 0.8209, 0.4178, 0.8801, 0.6036, 0.9228, 0.5752, 0.8812, 0.4856, 0.8306, 0.5099, 0.8801, 0.6036, 0.8306, 0.5099, 0.789, 0.5133, 0.8449, 0.6259, 0.04005, 0.1348, 0.04005, 0.1325, 0.04005, 0.1082, 0.04005, 0.2632, 0.04005, 0.2929, 0.04005, 0.2522, 0.803, 0.4612, 0.8209, 0.4178, 0.7724, 0.4152, 0.7429, 0.4548, 0.8434, 0.1171, 0.7928, 0.1613, 0.8517, 0.139, 0.7934, 0.1074, 0.6826, 0.09532, 0.6849, 0.1684, 0.7928, 0.1613, 0.7847, 0.9316, 0.8313, 0.9392, 0.8313, 0.8475, 0.7965, 0.8495, 0.7934, 0.1074, 0.7826, 0.00641, 0.7272, 0.008564, 0.6826, 0.09532, 0.2553, 0.7133, 0.2743, 0.755, 0.2546, 0.7706, 0.2472, 0.7302, 0.05127, 0.2512, 0.07931, 0.1473, 0.04005, 0.1325, 0.04005, 0.2522, 0.8673, 0.3106, 0.8936, 0.265, 0.8492, 0.2361, 0.836, 0.3002, 0.6633, 0.008564, 0.6367, 0.01973, 0.7272, 0.008564, 0.7934, 0.1074, 0.7928, 0.1613, 0.8434, 0.1171, 0.9416, 0.2468, 0.9264, 0.2094, 0.9127, 0.2246, 0.8737, 0.2026, 0.9264, 0.2094, 0.9131, 0.2285, 0.9127, 0.2246, 0.9264, 0.2094, 0.8737, 0.2026, 0.9131, 0.2285, 0.9264, 0.2094, 0.9416, 0.2468, 0.1216, 0.671, 0.1415, 0.6411, 0.05674, 0.5034, 0.01791, 0.5307, 0.8306, 0.5099, 0.803, 0.4612, 0.7429, 0.4548, 0.789, 0.5133, 0.789, 0.5133, 0.7429, 0.4548, 0.8223, 0.4618, 0.8371, 0.5023, 0.8653, 0.4367, 0.8733, 0.4611, 0.8223, 0.4618, 0.8223, 0.4244, 0.8209, 0.4178, 0.803, 0.4612, 0.8733, 0.4611, 0.8653, 0.4367, 0.1216, 0.671, 0.01791, 0.5307, 0.1411, 0.4447, 0.1415, 0.6411, 0.2059, 0.4436, 0.05674, 0.5034, 0.881, 0.6017, 0.8449, 0.6259, 0.789, 0.5133, 0.8371, 0.5023, 0.6743, 0.008251, 0.7462, 0.0673, 0.6367, 0.01973, 0.8313, 0.8475, 0.8313, 0.7775, 0.7965, 0.8495, 0.7965, 0.8495, 0.8313, 0.7775, 0.7477, 0.7706, 0.76, 0.8505, 0.2743, 0.755, 0.3381, 0.7169, 0.3004, 0.7522, 0.3381, 0.7459, 0.3381, 0.7169, 0.3759, 0.7522])
me_mesh_001.materials.append(mat_knight_mat_inst)
me_mesh_001.use_remesh_fix_poles = True
me_mesh_001.use_remesh_preserve_attributes = False
me_mesh_001.use_mirror_x = True
me_mesh_001.update()
me_mesh_001.normals_split_custom_set([tuple(v) for v in zip(*[iter([-0.7815, -0.2193, -0.5841, -0.8473, -0.497, -0.1871, 0.2264, -0.9657, -0.1269, 0.06386, -0.9769, -0.2038, 0.9919, 0.02714, 0.1242, 0.1438, -0.989, 0.03436, -0.05167, -0.5438, 0.8376, 0.9256, 0.214, 0.3123, -0.8342, -0.5485, -0.05696, -0.608, 0.7904, 0.07423, -0.5674, 0.8122, -0.1357, -0.9747, -0.1912, -0.1157, -0.608, 0.7904, 0.07423, 0.9946, 0.1026, 0.01369, 0.9919, 0.02714, 0.1242, -0.5674, 0.8122, -0.1357, 0.07109, -0.9515, -0.2994, -0.8342, -0.5485, -0.05696, -0.9747, -0.1912, -0.1157, 0.1438, -0.989, 0.03436, 0.9997, -0.01721, 0.01844, 0.0862, -0.9494, -0.3021, 0.07109, -0.9515, -0.2994, 0.9946, 0.1026, 0.01369, -0.9062, -0.4229, 0.005698, 0.04945, 0.9184, 0.3925, -0.608, 0.7904, 0.07423, -0.8342, -0.5485, -0.05696, 0.04945, 0.9184, 0.3925, 0.9997, -0.01721, 0.01844, 0.9946, 0.1026, 0.01369, -0.608, 0.7904, 0.07423, 0.0862, -0.9494, -0.3021, -0.9062, -0.4229, 0.005698, -0.8342, -0.5485, -0.05696, 0.07109, -0.9515, -0.2994, 0.9946, 0.1026, 0.01369, 0.07109, -0.9515, -0.2994, 0.1438, -0.989, 0.03436, 0.9919, 0.02714, 0.1242, 0.9987, -0.049, 0.01281, 0.2212, -0.9489, -0.2252, 0.0862, -0.9494, -0.3021, 0.9997, -0.01721, 0.01844, -0.9188, -0.394, 0.02511, 0.04603, 0.9841, 0.1718, 0.04945, 0.9184, 0.3925, -0.9062, -0.4229, 0.005698, 0.04603, 0.9841, 0.1718, 0.9987, -0.049, 0.01281, 0.9997, -0.01721, 0.01844, 0.04945, 0.9184, 0.3925, 0.2212, -0.9489, -0.2252, -0.9188, -0.394, 0.02511, -0.9062, -0.4229, 0.005698, 0.0862, -0.9494, -0.3021, 0.227, -0.6554, 0.7204, 0.3098, 0.6846, 0.6598, 0.4942, 0.5895, 0.6389, 0.753, -0.4545, 0.4759, 0.5517, -0.8267, 0.1105, 0.6429, -0.7552, -0.1281, 3.112e-08, -0.9121, -0.41, 0.06929, -0.9944, -0.07988, 0.3098, 0.6846, 0.6598, 3.507e-08, 0.8858, 0.464, 0.0615, 0.984, 0.1669, 0.4942, 0.5895, 0.6389, 0.6429, -0.7552, -0.1281, 0.374, -0.8821, -0.2862, 2.037e-08, -0.9925, -0.1226, 3.112e-08, -0.9121, -0.41, 0.3554, -0.9343, -0.02701, 4.869e-08, -0.8373, -0.5467, -0.4358, -0.2612, -0.8613, 0.227, -0.6554, 0.7204, 0.753, -0.4545, 0.4759, 1.286e-08, -0.9882, -0.153, 0.1022, -0.8513, 0.5147, 0.3098, 0.6846, 0.6598, 0.2191, 0.8972, -0.3833, 0.0, 0.9812, 0.1929, 3.507e-08, 0.8858, 0.464, 0.689, -0.529, -0.4954, 0.6528, -0.318, -0.6875, 0.5384, -0.4844, -0.6896, 0.4942, 0.5895, 0.6389, 0.0615, 0.984, 0.1669, 0.4226, 0.7949, -0.4354, 0.8379, 0.3468, -0.4214, 0.9899, -0.05991, 0.1285, 0.895, -0.4401, -0.07334, 0.6528, -0.318, -0.6875, 0.8379, 0.3468, -0.4214, -0.1565, 0.09832, -0.9828, 0.5384, -0.4844, -0.6896, 0.6059, -0.7812, -0.1503, -1.463e-07, -0.4468, -0.8947, 0.7131, 0.7008, -0.01673, 0.4593, 0.8845, -0.08141, 0.3434, 0.6234, 0.7024, 0.642, 0.2964, 0.7072, 0.524, -0.5906, 0.6137, 0.5258, -0.6493, 0.5495, 0.5685, -0.3142, 0.7603, -1.343e-07, -0.5674, 0.8235, 0.5685, -0.3142, 0.7603, 0.8284, -0.08015, 0.5543, 0.642, 0.2964, 0.7072, 0.3434, 0.6234, 0.7024, 0.5258, -0.6493, 0.5495, 0.7046, -0.5668, 0.4268, 0.8284, -0.08015, 0.5543, 0.5685, -0.3142, 0.7603, 0.6059, -0.7812, -0.1503, 0.895, -0.4401, -0.07334, 0.7046, -0.5668, 0.4268, 0.5258, -0.6493, 0.5495, 0.9962, -0.08255, 0.0283, 0.2264, -0.9657, -0.1269, 0.2212, -0.9489, -0.2252, 0.9987, -0.049, 0.01281, -0.8473, -0.497, -0.1871, 0.0206, 0.999, 0.03916, 0.04603, 0.9841, 0.1718, -0.9188, -0.394, 0.02511, 0.0206, 0.999, 0.03916, 0.9962, -0.08255, 0.0283, 0.9987, -0.049, 0.01281, 0.04603, 0.9841, 0.1718, 0.2264, -0.9657, -0.1269, -0.8473, -0.497, -0.1871, -0.9188, -0.394, 0.02511, 0.2212, -0.9489, -0.2252, 0.06386, -0.9769, -0.2038, 0.2264, -0.9657, -0.1269, 0.9962, -0.08255, 0.0283, 0.9871, -0.0413, 0.1545, 0.3809, 0.7441, -0.5489, 0.0206, 0.999, 0.03916, -0.8473, -0.497, -0.1871, -0.7815, -0.2193, -0.5841, 0.8226, -0.1351, 0.5523, 0.3554, -0.9343, -0.02701, 0.06386, -0.9769, -0.2038, 0.9871, -0.0413, 0.1545, 0.9871, -0.0413, 0.1545, 0.9962, -0.08255, 0.0283, 0.0206, 0.999, 0.03916, 0.3809, 0.7441, -0.5489, 0.8284, -0.08015, 0.5543, 0.9899, -0.05991, 0.1285, 0.7131, 0.7008, -0.01673, 0.642, 0.2964, 0.7072, -0.1257, 0.8465, -0.5173, 0.3809, 0.7441, -0.5489, -0.7815, -0.2193, -0.5841, -0.7815, -0.2193, -0.5841, 0.06386, -0.9769, -0.2038, 0.3554, -0.9343, -0.02701, -0.9868, -0.07983, 0.1412, -0.6641, 0.7352, 0.1359, -0.568, 0.586, -0.5779, -0.8737, 0.09448, -0.4773, 0.1005, -0.3741, 0.9219, 0.09442, -0.8398, 0.5346, 0.632, -0.5799, 0.5141, -0.3409, -0.8254, 0.4501, 0.09442, -0.8398, 0.5346, 0.1005, -0.3741, 0.9219, -0.3409, -0.8254, 0.4501, -0.3827, -0.6438, -0.6626, 0.006776, -0.91, -0.4145, 0.09442, -0.8398, 0.5346, 0.09442, -0.8398, 0.5346, 0.006776, -0.91, -0.4145, 0.8311, -0.3342, -0.4445, 0.632, -0.5799, 0.5141, -0.3827, -0.6438, -0.6626, -0.8737, 0.09448, -0.4773, 0.8576, 0.3394, -0.3864, 0.8311, -0.3342, -0.4445, -0.05167, -0.5438, 0.8376, 0.1005, -0.3741, 0.9219, 0.632, -0.5799, 0.5141, 0.9256, 0.214, 0.3123, -0.3937, -0.8196, -0.4161, 0.09907, 0.1671, -0.981, -0.641, -0.1541, -0.7519, -0.09466, -0.9447, -0.314, 0.6707, 0.7047, -0.2313, 0.5822, 0.7707, 0.2591, -1.526e-08, 0.7551, 0.6557, -0.232, 0.9699, -0.07358, 0.4417, -0.7551, 0.4845, -0.4174, 0.07133, -0.9059, -0.6456, -0.3485, -0.6795, 0.2193, -0.7233, -0.6547, 0.9256, 0.214, 0.3123, -0.6641, 0.7352, 0.1359, -0.5674, 0.8122, -0.1357, 0.9919, 0.02714, 0.1242, 0.5822, 0.7707, 0.2591, 0.6707, 0.7047, -0.2313, 0.6429, -0.7552, -0.1281, 0.5517, -0.8267, 0.1105, 0.5822, 0.7707, 0.2591, 0.5022, 0.7998, 0.3287, 0.00025, 0.8816, -0.472, -1.526e-08, 0.7551, 0.6557, 0.3554, -0.9343, -0.02701, 0.5517, -0.8267, 0.1105, 0.06929, -0.9944, -0.07988, 4.869e-08, -0.8373, -0.5467, 0.8226, -0.1351, 0.5523, 0.5517, -0.8267, 0.1105, 0.3554, -0.9343, -0.02701, -0.9868, -0.07983, 0.1412, -0.3409, -0.8254, 0.4501, 0.1005, -0.3741, 0.9219, -0.05167, -0.5438, 0.8376, -0.9868, -0.07983, 0.1412, -0.8737, 0.09448, -0.4773, -0.3827, -0.6438, -0.6626, -0.3409, -0.8254, 0.4501, -0.9868, -0.07983, 0.1412, -0.05167, -0.5438, 0.8376, 0.1438, -0.989, 0.03436, -0.9747, -0.1912, -0.1157, -0.6641, 0.7352, 0.1359, -0.9868, -0.07983, 0.1412, -0.9747, -0.1912, -0.1157, -0.5674, 0.8122, -0.1357, 0.7131, 0.7008, -0.01673, 0.9899, -0.05991, 0.1285, 0.8379, 0.3468, -0.4214, -1.463e-07, -0.4468, -0.8947, 0.6059, -0.7812, -0.1503, 0.5258, -0.6493, 0.5495, 0.524, -0.5906, 0.6137, -1.343e-07, -0.5674, 0.8235, 0.5685, -0.3142, 0.7603, 0.3434, 0.6234, 0.7024, -2.044e-07, 0.2704, 0.9628, 0.895, -0.4401, -0.07334, 0.9899, -0.05991, 0.1285, 0.8284, -0.08015, 0.5543, 0.7046, -0.5668, 0.4268, 0.6528, -0.318, -0.6875, 0.895, -0.4401, -0.07334, 0.6059, -0.7812, -0.1503, 0.5384, -0.4844, -0.6896, 0.9256, 0.214, 0.3123, 0.8576, 0.3394, -0.3864, -0.568, 0.586, -0.5779, -0.6641, 0.7352, 0.1359, 1.286e-08, -0.9882, -0.153, 0.753, -0.4545, 0.4759, 0.6528, -0.318, -0.6875, 0.689, -0.529, -0.4954, 0.1022, -0.8513, 0.5147, 2.037e-08, -0.9925, -0.1226, 0.374, -0.8821, -0.2862, 0.227, -0.6554, 0.7204, 0.6707, 0.7047, -0.2313, 0.2191, 0.8972, -0.3833, 0.374, -0.8821, -0.2862, 0.6429, -0.7552, -0.1281, 0.6707, 0.7047, -0.2313, -0.232, 0.9699, -0.07358, 0.0, 0.9812, 0.1929, 0.2191, 0.8972, -0.3833, 0.05006, 0.9921, -0.1153, 0.6841, -0.1074, 0.7214, 0.8455, -0.01579, 0.5338, 0.04764, 0.951, -0.3056, 0.7622, 0.5296, 0.3722, 0.6059, -0.4957, 0.6222, 0.5685, -0.1296, 0.8124, 0.2867, 0.9575, -0.0318, -0.4174, 0.07133, -0.9059, 0.05006, 0.9921, -0.1153, 0.04764, 0.951, -0.3056, -0.6456, -0.3485, -0.6795, -0.641, -0.1541, -0.7519, 0.2867, 0.9575, -0.0318, 0.05006, 0.9921, -0.1153, -0.4174, 0.07133, -0.9059, 0.5685, -0.1296, 0.8124, -0.09466, -0.9447, -0.314, 0.4417, -0.7551, 0.4845, 0.6841, -0.1074, 0.7214, -0.09466, -0.9447, -0.314, -0.641, -0.1541, -0.7519, -0.4174, 0.07133, -0.9059, 0.4417, -0.7551, 0.4845, 0.6841, -0.1074, 0.7214, 0.4417, -0.7551, 0.4845, 0.2193, -0.7233, -0.6547, 0.8455, -0.01579, 0.5338, 0.06347, -0.996, -0.06271, 0.374, -0.8821, -0.2862, 0.2191, 0.8972, -0.3833, -0.7022, 0.6041, -0.3767, 0.2942, 0.8915, -0.3444, -0.7958, 0.1247, -0.5925, -0.7022, 0.6041, -0.3767, 0.3646, 0.6981, 0.6163, -0.7958, 0.1247, -0.5925, -0.5098, -0.86, 0.02264, 0.06347, -0.996, -0.06271, -0.7022, 0.6041, -0.3767, 0.2173, -0.1088, 0.97, -0.5098, -0.86, 0.02264, -0.3937, -0.8196, -0.4161, 0.6059, -0.4957, 0.6222, 0.6059, -0.4957, 0.6222, -0.3937, -0.8196, -0.4161, -0.09466, -0.9447, -0.314, 0.5685, -0.1296, 0.8124, 0.09907, 0.1671, -0.981, 0.7622, 0.5296, 0.3722, 0.2867, 0.9575, -0.0318, -0.641, -0.1541, -0.7519, 0.4257, 0.8536, -0.3002, 0.3646, 0.6981, 0.6163, -0.7022, 0.6041, -0.3767, 0.2191, 0.8972, -0.3833, 0.4257, 0.8536, -0.3002, 0.4093, -0.4376, 0.8006, 0.6298, 0.1193, 0.7676, 0.3646, 0.6981, 0.6163, -0.8737, 0.09448, -0.4773, -0.568, 0.586, -0.5779, 0.8576, 0.3394, -0.3864, -0.3827, -0.6438, -0.6626, 0.8311, -0.3342, -0.4445, 0.006776, -0.91, -0.4145, 0.2942, 0.8915, -0.3444, 0.2173, -0.1088, 0.97, 0.6059, -0.4957, 0.6222, 0.7622, 0.5296, 0.3722, 0.5822, 0.7707, 0.2591, 0.5517, -0.8267, 0.1105, 0.8226, -0.1351, 0.5523, 0.5022, 0.7998, 0.3287, 0.8226, -0.1351, 0.5523, 0.9871, -0.0413, 0.1545, 0.3809, 0.7441, -0.5489, 0.3434, 0.6234, 0.7024, 0.4593, 0.8845, -0.08141, -1.741e-07, 0.8515, 0.5243, -2.044e-07, 0.2704, 0.9628, 0.5022, 0.7998, 0.3287, 0.3809, 0.7441, -0.5489, -0.1257, 0.8465, -0.5173, 0.00025, 0.8816, -0.472, 0.753, -0.4545, 0.4759, 0.4942, 0.5895, 0.6389, 0.8379, 0.3468, -0.4214, 0.6528, -0.318, -0.6875, 0.632, -0.5799, 0.5141, 0.8311, -0.3342, -0.4445, 0.8576, 0.3394, -0.3864, 0.9256, 0.214, 0.3123, 0.2867, 0.9575, -0.0318, 0.5685, -0.1296, 0.8124, 0.6841, -0.1074, 0.7214, 0.05006, 0.9921, -0.1153, -0.4358, -0.2612, -0.8613, -0.1257, 0.8465, -0.5173, -0.7815, -0.2193, -0.5841, 0.5022, 0.7998, 0.3287, 0.5822, 0.7707, 0.2591, 0.8226, -0.1351, 0.5523, -0.6456, -0.3485, -0.6795, 0.04764, 0.951, -0.3056, 0.3364, 0.9077, 0.2509, 0.8455, -0.01579, 0.5338, 0.2193, -0.7233, -0.6547, 0.3364, 0.9077, 0.2509, 0.04764, 0.951, -0.3056, 0.8455, -0.01579, 0.5338, 0.3364, 0.9077, 0.2509, 0.2193, -0.7233, -0.6547, -0.6456, -0.3485, -0.6795, 0.3364, 0.9077, 0.2509, 0.227, -0.6554, 0.7204, 0.4093, -0.4376, 0.8006, 0.4257, 0.8536, -0.3002, 0.3098, 0.6846, 0.6598, 0.3646, 0.6981, 0.6163, 0.6298, 0.1193, 0.7676, 0.2173, -0.1088, 0.97, 0.2942, 0.8915, -0.3444, 0.6298, 0.1193, 0.7676, 0.06347, -0.996, -0.06271, -0.5098, -0.86, 0.02264, 0.2173, -0.1088, 0.97, 0.09907, 0.1671, -0.981, -0.3937, -0.8196, -0.4161, -0.5098, -0.86, 0.02264, -0.7958, 0.1247, -0.5925, 0.7622, 0.5296, 0.3722, 0.09907, 0.1671, -0.981, -0.7958, 0.1247, -0.5925, 0.2942, 0.8915, -0.3444, 0.227, -0.6554, 0.7204, 0.374, -0.8821, -0.2862, 0.4093, -0.4376, 0.8006, 0.3098, 0.6846, 0.6598, 0.4257, 0.8536, -0.3002, 0.2191, 0.8972, -0.3833, 0.374, -0.8821, -0.2862, 0.06347, -0.996, -0.06271, 0.6298, 0.1193, 0.7676, 0.4093, -0.4376, 0.8006, -0.4358, -0.2612, -0.8613, -0.7815, -0.2193, -0.5841, 0.3554, -0.9343, -0.02701, -1.741e-07, 0.8515, 0.5243, 0.4593, 0.8845, -0.08141, 0.4226, 0.7949, -0.4354, 0.4593, 0.8845, -0.08141, 0.7131, 0.7008, -0.01673, 0.8379, 0.3468, -0.4214, 0.4226, 0.7949, -0.4354, 0.78, -0.2188, -0.5863, -0.0661, -0.9761, -0.2072, -0.2276, -0.9642, -0.1358, 0.8528, -0.4951, -0.1664, -0.9919, 0.02714, 0.1242, -0.9256, 0.214, 0.3123, 0.05167, -0.5438, 0.8376, -0.1434, -0.9891, 0.03253, 0.8293, -0.5515, -0.08986, 0.9747, -0.1907, -0.1166, 0.576, 0.8108, -0.1036, 0.608, 0.7907, 0.07223, 0.608, 0.7907, 0.07223, 0.576, 0.8108, -0.1036, -0.9919, 0.02714, 0.1242, -0.9946, 0.1026, 0.01369, -0.07317, -0.9489, -0.307, -0.1434, -0.9891, 0.03253, 0.9747, -0.1907, -0.1166, 0.8293, -0.5515, -0.08986, -0.9997, -0.01721, 0.01844, -0.9946, 0.1026, 0.01369, -0.07317, -0.9489, -0.307, -0.08683, -0.9533, -0.2892, 0.9061, -0.423, -0.004932, 0.8293, -0.5515, -0.08986, 0.608, 0.7907, 0.07223, -0.04967, 0.9185, 0.3924, -0.04967, 0.9185, 0.3924, 0.608, 0.7907, 0.07223, -0.9946, 0.1026, 0.01369, -0.9997, -0.01721, 0.01844, -0.08683, -0.9533, -0.2892, -0.07317, -0.9489, -0.307, 0.8293, -0.5515, -0.08986, 0.9061, -0.423, -0.004932, -0.9946, 0.1026, 0.01369, -0.9919, 0.02714, 0.1242, -0.1434, -0.9891, 0.03253, -0.07317, -0.9489, -0.307, -0.9987, -0.049, 0.01281, -0.9997, -0.01721, 0.01844, -0.08683, -0.9533, -0.2892, -0.225, -0.9522, -0.2068, 0.9209, -0.3875, 0.0421, 0.9061, -0.423, -0.004932, -0.04967, 0.9185, 0.3924, -0.04947, 0.9833, 0.1752, -0.04947, 0.9833, 0.1752, -0.04967, 0.9185, 0.3924, -0.9997, -0.01721, 0.01844, -0.9987, -0.049, 0.01281, -0.225, -0.9522, -0.2068, -0.08683, -0.9533, -0.2892, 0.9061, -0.423, -0.004932, 0.9209, -0.3875, 0.0421, -0.229, -0.6569, 0.7184, -0.7533, -0.4519, 0.4778, -0.4868, 0.5963, 0.6383, -0.3103, 0.6842, 0.6599, -0.5618, -0.8087, 0.1741, 0.06929, -0.9944, -0.07988, 3.112e-08, -0.9121, -0.41, -0.6432, -0.7441, -0.1806, -0.3103, 0.6842, 0.6599, -0.4868, 0.5963, 0.6383, 0.0615, 0.984, 0.1669, 3.507e-08, 0.8858, 0.464, -0.6432, -0.7441, -0.1806, 3.112e-08, -0.9121, -0.41, 2.037e-08, -0.9925, -0.1226, -0.3725, -0.8833, -0.2848, -0.3558, -0.9342, -0.02708, -0.4358, -0.2612, -0.8613, 4.869e-08, -0.8373, -0.5467, -0.229, -0.6569, 0.7184, 0.1022, -0.8513, 0.5147, 1.286e-08, -0.9882, -0.153, -0.7533, -0.4519, 0.4778, -0.3103, 0.6842, 0.6599, 3.507e-08, 0.8858, 0.464, 0.0, 0.9812, 0.1929, -0.2187, 0.8967, -0.3848, 0.689, -0.529, -0.4954, -0.1565, 0.09832, -0.9828, -0.5384, -0.4844, -0.6896, -0.4868, 0.5963, 0.6383, -0.8123, 0.3544, -0.4633, 0.4226, 0.7949, -0.4354, 0.0615, 0.984, 0.1669, -0.9896, -0.06836, 0.1267, -0.8123, 0.3544, -0.4633, -0.6368, -0.363, -0.6802, -0.8882, -0.4529, -0.07667, -0.1565, 0.09832, -0.9828, -1.463e-07, -0.4468, -0.8947, -0.6038, -0.7782, -0.1725, -0.5384, -0.4844, -0.6896, -0.7091, 0.705, -0.00818, -0.6312, 0.3022, 0.7144, -0.3392, 0.6209, 0.7067, -0.4573, 0.8855, -0.08216, 0.524, -0.5906, 0.6137, -1.343e-07, -0.5674, 0.8235, -0.5442, -0.3272, 0.7725, -0.5236, -0.6504, 0.5503, -0.5442, -0.3272, 0.7725, -0.3392, 0.6209, 0.7067, -0.6312, 0.3022, 0.7144, -0.8311, -0.09529, 0.548, -0.5236, -0.6504, 0.5503, -0.5442, -0.3272, 0.7725, -0.8311, -0.09529, 0.548, -0.7077, -0.5615, 0.4288, -0.6038, -0.7782, -0.1725, -0.5236, -0.6504, 0.5503, -0.7077, -0.5615, 0.4288, -0.8882, -0.4529, -0.07667, -0.9962, -0.0824, 0.02813, -0.9987, -0.049, 0.01281, -0.225, -0.9522, -0.2068, -0.2276, -0.9642, -0.1358, 0.8528, -0.4951, -0.1664, 0.9209, -0.3875, 0.0421, -0.04947, 0.9833, 0.1752, -0.01994, 0.999, 0.03952, -0.01994, 0.999, 0.03952, -0.04947, 0.9833, 0.1752, -0.9987, -0.049, 0.01281, -0.9962, -0.0824, 0.02813, -0.2276, -0.9642, -0.1358, -0.225, -0.9522, -0.2068, 0.9209, -0.3875, 0.0421, 0.8528, -0.4951, -0.1664, -0.0661, -0.9761, -0.2072, -0.9871, -0.04155, 0.1544, -0.9962, -0.0824, 0.02813, -0.2276, -0.9642, -0.1358, -0.3735, 0.7448, -0.553, 0.78, -0.2188, -0.5863, 0.8528, -0.4951, -0.1664, -0.01994, 0.999, 0.03952, -0.8236, -0.07593, 0.5621, -0.9871, -0.04155, 0.1544, -0.0661, -0.9761, -0.2072, -0.3558, -0.9342, -0.02708, -0.9871, -0.04155, 0.1544, -0.3735, 0.7448, -0.553, -0.01994, 0.999, 0.03952, -0.9962, -0.0824, 0.02813, -0.8311, -0.09529, 0.548, -0.6312, 0.3022, 0.7144, -0.7091, 0.705, -0.00818, -0.9896, -0.06836, 0.1267, -0.1257, 0.8465, -0.5173, 0.78, -0.2188, -0.5863, -0.3735, 0.7448, -0.553, 0.78, -0.2188, -0.5863, -0.3558, -0.9342, -0.02708, -0.0661, -0.9761, -0.2072, 0.9868, -0.07983, 0.1412, 0.8737, 0.09447, -0.4773, 0.568, 0.586, -0.5779, 0.6641, 0.7352, 0.1359, -0.1005, -0.3741, 0.9219, -0.632, -0.5799, 0.5141, -0.09442, -0.8398, 0.5346, 0.3409, -0.8254, 0.4501, -0.1005, -0.3741, 0.9219, -0.09442, -0.8398, 0.5346, 0.3409, -0.8254, 0.4501, -0.09442, -0.8398, 0.5346, -0.006776, -0.91, -0.4145, 0.3827, -0.6438, -0.6626, -0.09442, -0.8398, 0.5346, -0.632, -0.5799, 0.5141, -0.8311, -0.3342, -0.4445, -0.006776, -0.91, -0.4145, 0.3827, -0.6438, -0.6626, -0.8311, -0.3342, -0.4445, -0.8576, 0.3394, -0.3864, 0.8737, 0.09447, -0.4773, 0.05167, -0.5438, 0.8376, -0.9256, 0.214, 0.3123, -0.632, -0.5799, 0.5141, -0.1005, -0.3741, 0.9219, 0.3655, -0.8229, -0.435, 0.0947, -0.9447, -0.314, 0.641, -0.1541, -0.7519, -0.07356, 0.1373, -0.9878, -0.6641, 0.706, -0.246, -0.232, 0.9699, -0.07358, -1.526e-08, 0.7551, 0.6557, -0.5629, 0.7811, 0.2705, -0.4418, -0.7551, 0.4844, -0.2192, -0.7233, -0.6548, 0.6456, -0.3485, -0.6795, 0.4174, 0.07133, -0.9059, -0.9256, 0.214, 0.3123, -0.9919, 0.02714, 0.1242, 0.576, 0.8108, -0.1036, 0.6641, 0.7352, 0.1359, -0.5629, 0.7811, 0.2705, -0.5618, -0.8087, 0.1741, -0.6432, -0.7441, -0.1806, -0.6641, 0.706, -0.246, -0.5629, 0.7811, 0.2705, -1.526e-08, 0.7551, 0.6557, 0.00025, 0.8816, -0.472, -0.5266, 0.7941, 0.3036, -0.3558, -0.9342, -0.02708, 4.869e-08, -0.8373, -0.5467, 0.06929, -0.9944, -0.07988, -0.5618, -0.8087, 0.1741, -0.8236, -0.07593, 0.5621, -0.3558, -0.9342, -0.02708, -0.5618, -0.8087, 0.1741, 0.9868, -0.07983, 0.1412, 0.05167, -0.5438, 0.8376, -0.1005, -0.3741, 0.9219, 0.3409, -0.8254, 0.4501, 0.9868, -0.07983, 0.1412, 0.3409, -0.8254, 0.4501, 0.3827, -0.6438, -0.6626, 0.8737, 0.09447, -0.4773, 0.9868, -0.07983, 0.1412, 0.9747, -0.1907, -0.1166, -0.1434, -0.9891, 0.03253, 0.05167, -0.5438, 0.8376, 0.6641, 0.7352, 0.1359, 0.576, 0.8108, -0.1036, 0.9747, -0.1907, -0.1166, 0.9868, -0.07983, 0.1412, -0.7091, 0.705, -0.00818, -0.8123, 0.3544, -0.4633, -0.9896, -0.06836, 0.1267, -1.463e-07, -0.4468, -0.8947, 0.524, -0.5906, 0.6137, -0.5236, -0.6504, 0.5503, -0.6038, -0.7782, -0.1725, -1.343e-07, -0.5674, 0.8235, -2.044e-07, 0.2704, 0.9628, -0.3392, 0.6209, 0.7067, -0.5442, -0.3272, 0.7725, -0.8882, -0.4529, -0.07667, -0.7077, -0.5615, 0.4288, -0.8311, -0.09529, 0.548, -0.9896, -0.06836, 0.1267, -0.6368, -0.363, -0.6802, -0.5384, -0.4844, -0.6896, -0.6038, -0.7782, -0.1725, -0.8882, -0.4529, -0.07667, -0.9256, 0.214, 0.3123, 0.6641, 0.7352, 0.1359, 0.568, 0.586, -0.5779, -0.8576, 0.3394, -0.3864, 1.286e-08, -0.9882, -0.153, 0.689, -0.529, -0.4954, -0.6368, -0.363, -0.6802, -0.7533, -0.4519, 0.4778, 0.1022, -0.8513, 0.5147, -0.229, -0.6569, 0.7184, -0.3725, -0.8833, -0.2848, 2.037e-08, -0.9925, -0.1226, -0.6641, 0.706, -0.246, -0.6432, -0.7441, -0.1806, -0.3725, -0.8833, -0.2848, -0.2187, 0.8967, -0.3848, -0.6641, 0.706, -0.246, -0.2187, 0.8967, -0.3848, 0.0, 0.9812, 0.1929, -0.232, 0.9699, -0.07358, -0.05007, 0.9921, -0.1152, -0.04764, 0.951, -0.3056, -0.8455, -0.0158, 0.5338, -0.6841, -0.1074, 0.7214, -0.7381, 0.5492, 0.3919, -0.2867, 0.9575, -0.0318, -0.5685, -0.1297, 0.8124, -0.6013, -0.4942, 0.6278, 0.4174, 0.07133, -0.9059, 0.6456, -0.3485, -0.6795, -0.04764, 0.951, -0.3056, -0.05007, 0.9921, -0.1152, 0.641, -0.1541, -0.7519, 0.4174, 0.07133, -0.9059, -0.05007, 0.9921, -0.1152, -0.2867, 0.9575, -0.0318, -0.5685, -0.1297, 0.8124, -0.6841, -0.1074, 0.7214, -0.4418, -0.7551, 0.4844, 0.0947, -0.9447, -0.314, 0.0947, -0.9447, -0.314, -0.4418, -0.7551, 0.4844, 0.4174, 0.07133, -0.9059, 0.641, -0.1541, -0.7519, -0.6841, -0.1074, 0.7214, -0.8455, -0.0158, 0.5338, -0.2192, -0.7233, -0.6548, -0.4418, -0.7551, 0.4844, -0.07718, -0.9924, -0.09571, 0.7356, 0.5672, -0.3704, -0.2187, 0.8967, -0.3848, -0.3725, -0.8833, -0.2848, -0.009613, 0.9277, -0.3732, -0.3215, 0.691, 0.6474, 0.7356, 0.5672, -0.3704, 0.7592, 0.0102, -0.6508, 0.7592, 0.0102, -0.6508, 0.7356, 0.5672, -0.3704, -0.07718, -0.9924, -0.09571, 0.5508, -0.8138, -0.1851, -0.2194, -0.1017, 0.9703, -0.6013, -0.4942, 0.6278, 0.3655, -0.8229, -0.435, 0.5508, -0.8138, -0.1851, -0.6013, -0.4942, 0.6278, -0.5685, -0.1297, 0.8124, 0.0947, -0.9447, -0.314, 0.3655, -0.8229, -0.435, -0.07356, 0.1373, -0.9878, 0.641, -0.1541, -0.7519, -0.2867, 0.9575, -0.0318, -0.7381, 0.5492, 0.3919, -0.2833, 0.9178, -0.2781, -0.2187, 0.8967, -0.3848, 0.7356, 0.5672, -0.3704, -0.3215, 0.691, 0.6474, -0.2833, 0.9178, -0.2781, -0.3215, 0.691, 0.6474, -0.6178, 0.1232, 0.7766, -0.4094, -0.4361, 0.8014, 0.8737, 0.09447, -0.4773, -0.8576, 0.3394, -0.3864, 0.568, 0.586, -0.5779, 0.3827, -0.6438, -0.6626, -0.006776, -0.91, -0.4145, -0.8311, -0.3342, -0.4445, -0.009613, 0.9277, -0.3732, -0.7381, 0.5492, 0.3919, -0.6013, -0.4942, 0.6278, -0.2194, -0.1017, 0.9703, -0.5629, 0.7811, 0.2705, -0.8236, -0.07593, 0.5621, -0.5618, -0.8087, 0.1741, -0.5266, 0.7941, 0.3036, -0.3735, 0.7448, -0.553, -0.9871, -0.04155, 0.1544, -0.8236, -0.07593, 0.5621, -0.3392, 0.6209, 0.7067, -2.044e-07, 0.2704, 0.9628, -1.741e-07, 0.8515, 0.5243, -0.4573, 0.8855, -0.08216, -0.5266, 0.7941, 0.3036, 0.00025, 0.8816, -0.472, -0.1257, 0.8465, -0.5173, -0.3735, 0.7448, -0.553, -0.7533, -0.4519, 0.4778, -0.6368, -0.363, -0.6802, -0.8123, 0.3544, -0.4633, -0.4868, 0.5963, 0.6383, -0.632, -0.5799, 0.5141, -0.9256, 0.214, 0.3123, -0.8576, 0.3394, -0.3864, -0.8311, -0.3342, -0.4445, -0.2867, 0.9575, -0.0318, -0.05007, 0.9921, -0.1152, -0.6841, -0.1074, 0.7214, -0.5685, -0.1297, 0.8124, -0.4358, -0.2612, -0.8613, 0.78, -0.2188, -0.5863, -0.1257, 0.8465, -0.5173, -0.5266, 0.7941, 0.3036, -0.8236, -0.07593, 0.5621, -0.5629, 0.7811, 0.2705, 0.6456, -0.3485, -0.6795, -0.3364, 0.9077, 0.2509, -0.04764, 0.951, -0.3056, -0.8455, -0.0158, 0.5338, -0.3364, 0.9077, 0.2509, -0.2192, -0.7233, -0.6548, -0.04764, 0.951, -0.3056, -0.3364, 0.9077, 0.2509, -0.8455, -0.0158, 0.5338, -0.2192, -0.7233, -0.6548, -0.3364, 0.9077, 0.2509, 0.6456, -0.3485, -0.6795, -0.229, -0.6569, 0.7184, -0.3103, 0.6842, 0.6599, -0.2833, 0.9178, -0.2781, -0.4094, -0.4361, 0.8014, -0.3215, 0.691, 0.6474, -0.009613, 0.9277, -0.3732, -0.2194, -0.1017, 0.9703, -0.6178, 0.1232, 0.7766, -0.6178, 0.1232, 0.7766, -0.2194, -0.1017, 0.9703, 0.5508, -0.8138, -0.1851, -0.07718, -0.9924, -0.09571, -0.07356, 0.1373, -0.9878, 0.7592, 0.0102, -0.6508, 0.5508, -0.8138, -0.1851, 0.3655, -0.8229, -0.435, -0.7381, 0.5492, 0.3919, -0.009613, 0.9277, -0.3732, 0.7592, 0.0102, -0.6508, -0.07356, 0.1373, -0.9878, -0.229, -0.6569, 0.7184, -0.4094, -0.4361, 0.8014, -0.3725, -0.8833, -0.2848, -0.3103, 0.6842, 0.6599, -0.2187, 0.8967, -0.3848, -0.2833, 0.9178, -0.2781, -0.3725, -0.8833, -0.2848, -0.4094, -0.4361, 0.8014, -0.6178, 0.1232, 0.7766, -0.07718, -0.9924, -0.09571, -0.4358, -0.2612, -0.8613, -0.3558, -0.9342, -0.02708, 0.78, -0.2188, -0.5863, -1.741e-07, 0.8515, 0.5243, 0.4226, 0.7949, -0.4354, -0.4573, 0.8855, -0.08216, -0.4573, 0.8855, -0.08216, 0.4226, 0.7949, -0.4354, -0.8123, 0.3544, -0.4633, -0.7091, 0.705, -0.00818, -0.6368, -0.363, -0.6802, 0.689, -0.529, -0.4954, -0.5384, -0.4844, -0.6896, -0.1565, 0.09832, -0.9828, 0.689, -0.529, -0.4954, 0.5384, -0.4844, -0.6896])] * 3)])
me_cylinder = bpy.data.meshes.new('Cylinder')
me_cylinder.from_pydata([(-0.6738, 0.07354, 0.94), (-0.683, -0.1904, 1.021), (-0.6911, -0.1745, 1.024), (-0.8048, -0.2495, 0.9575), (-0.6826, -0.1557, 1.031), (-0.6726, -0.186, 1.027), (-0.6623, -0.1854, 1.035), (-0.6678, -0.1688, 1.04), (-0.6813, -0.1662, 1.033), (-0.552, -0.1883, 1.136), (-0.783, -0.245, 0.9553), (-0.5577, -0.1904, 1.115), (-0.675, 0.08631, 0.9371), (-0.681, 0.06749, 0.9241), (-0.6766, -0.1822, 1.006), (-0.7959, -0.2542, 0.9465), (-0.6607, -0.1673, 1.004), (-0.6757, 0.09116, 0.9153), (-0.6532, -0.1765, 1.022), (-0.6627, -0.176, 1.01), (-0.5431, -0.193, 1.125), (-0.6908, -0.1661, 1.004), (-0.7853, -0.2469, 0.9621), (-0.7877, -0.2392, 0.9568), (-0.7898, -0.2413, 0.9637), (-0.8152, -0.2621, 0.9443), (-0.8053, -0.2355, 0.9409), (-0.7951, -0.2676, 0.963), (-0.6524, -0.1568, 1.031), (-0.5625, -0.1929, 1.12), (-0.5594, -0.1839, 1.118), (-0.5645, -0.1868, 1.123), (-0.5333, -0.1938, 1.144), (-0.5412, -0.1715, 1.128), (-0.5542, -0.2092, 1.133), (-0.668, 0.06114, 0.9362), (-0.6807, -0.1583, 1.029), (-0.6702, 0.09573, 0.9273), (-0.6832, 0.07939, 0.9189), (-0.7143, -1.161, 1.42), (-0.6876, -0.176, 1.022), (-0.6772, -0.1735, 1.03), (-0.6668, -0.171, 1.037), (-0.7069, -1.165, 1.411), (-0.6775, -0.1813, 1.01), (-0.6672, -0.1788, 1.017), (-0.6568, -0.1763, 1.025), (-0.6991, -0.1827, 1.004), (-0.6453, -0.1696, 1.042), (-0.7123, -1.207, 1.433), (-0.7261, -1.136, 1.392), (-0.7195, -1.132, 1.404), (-0.6927, -1.128, 1.415), (-0.7109, -1.108, 1.383), (-0.7045, -1.106, 1.388), (-0.6982, -1.105, 1.392), (-0.7132, -1.13, 1.408), (-0.7069, -1.129, 1.413), (-0.6479, 0.09147, 0.9188), (-0.6534, 0.0869, 0.9068), (-0.6627, -0.1678, 1.007), (-0.6581, 0.0559, 0.924), (-0.6444, 0.06794, 0.9288), (-0.6413, 0.07994, 0.9244), (-0.6495, 0.07302, 0.9062), (-0.6516, 0.06189, 0.9129), (-0.6673, 0.08674, 0.905), (-0.6875, -0.1669, 1.007), (-0.6697, 0.05691, 0.9254), (-0.6699, 0.06167, 0.9105), (-0.6704, 0.07275, 0.9035), (-0.6563, 0.09589, 0.9291), (-0.6559, -0.1593, 1.029), (-0.6564, 0.06013, 0.9348), (-0.6555, 0.07376, 0.9424), (-0.6541, 0.08659, 0.9399), (-0.6616, 0.09565, 0.9153), (-0.6716, -0.1615, 1.018)], [], [(71, 37, 12, 75), (71, 76, 37), (8, 2, 1, 5), (27, 3, 25), (21, 14, 10, 23), (16, 19, 14, 21), (3, 26, 25), (24, 23, 26, 3), (22, 24, 3, 27), (4, 21, 2, 8), (7, 31, 30, 28), (8, 5, 6, 7), (34, 32, 9), (9, 32, 33), (31, 9, 33, 30), (29, 34, 9, 31), (6, 18, 11, 29), (74, 0, 35), (75, 12, 0, 74), (19, 5, 1, 14), (27, 25, 15), (19, 16, 28, 18), (15, 25, 26), (10, 15, 26, 23), (22, 27, 15, 10), (66, 17, 76), (18, 28, 30, 11), (19, 18, 6, 5), (34, 20, 32), (20, 33, 32), (11, 30, 33, 20), (29, 11, 20, 34), (17, 37, 76), (66, 70, 38, 17), (13, 0, 12, 38), (69, 13, 38, 70), (17, 38, 12, 37), (60, 61, 73, 72), (43, 49, 50, 53), (51, 39, 56), (57, 56, 39), (49, 43, 55, 52), (53, 54, 43), (39, 49, 52, 57), (55, 43, 54), (46, 55, 54, 45), (48, 52, 55, 46), (44, 45, 54, 53), (47, 44, 53, 50), (42, 41, 56, 57), (48, 42, 57, 52), (40, 51, 56, 41), (47, 50, 51, 40), (49, 39, 51, 50), (70, 64, 65, 69), (69, 65, 61), (66, 76, 59), (66, 59, 64, 70), (73, 35, 36, 72), (0, 13, 35), (68, 35, 13), (58, 63, 64, 59), (69, 68, 13), (68, 69, 61), (74, 62, 63, 75), (62, 65, 64, 63), (71, 75, 63, 58), (58, 59, 76), (71, 58, 76), (4, 77, 21), (4, 28, 77), (21, 77, 16), (77, 28, 16), (7, 6, 29, 31), (14, 1, 22, 10), (2, 21, 23, 24), (1, 2, 24, 22), (61, 60, 67, 68), (68, 67, 36, 35), (74, 73, 62), (61, 65, 62), (73, 61, 62), (73, 74, 35), (7, 28, 4, 8)])
me_cylinder.polygons.foreach_set('use_smooth', [True] * 84)
_k = set([(1, 5), (1, 22), (5, 6), (6, 29), (21, 23), (22, 27), (23, 26), (25, 26), (25, 27), (28, 30), (29, 34), (30, 33), (32, 33), (32, 34), (39, 51), (39, 57), (40, 51), (42, 57), (43, 53), (43, 55), (44, 53), (46, 55), (47, 50), (48, 52), (49, 50), (49, 52), (67, 68), (72, 73)])
me_cylinder.attributes.new('sharp_edge', 'BOOLEAN', 'EDGE').data.foreach_set('value', [ (min(e.vertices), max(e.vertices)) in _k for e in me_cylinder.edges])
_uv = me_cylinder.uv_layers.new(name='UVMap')
_uv.uv.foreach_set('vector', [0.7863, 0.9923, 0.773, 0.9863, 0.773, 0.9811, 0.7918, 0.9811, 0.7863, 0.9923, 0.773, 0.9966, 0.773, 0.9863, 0.8962, 1.0, 0.8962, 0.9806, 0.9105, 0.9755, 0.9105, 1.0, 0.8987, 0.9374, 0.9113, 0.9374, 0.9114, 0.9179, 0.8827, 0.9526, 0.8962, 0.9806, 0.8985, 0.8087, 0.8871, 0.8087, 0.8817, 1.0, 0.8962, 1.0, 0.8962, 0.9806, 0.8827, 0.9526, 0.8792, 0.9407, 0.8914, 0.9407, 0.8793, 0.9212, 0.8957, 1.0, 0.8861, 1.0, 0.8836, 0.9825, 0.8958, 0.9825, 0.9018, 0.938, 0.8974, 0.938, 0.8974, 0.9205, 0.91, 0.9205, 0.8817, 1.0, 0.8827, 0.9526, 0.8962, 0.9806, 0.8962, 1.0, 0.8962, 0.9806, 0.8985, 0.8087, 0.8871, 0.8087, 0.8827, 0.9526, 0.8962, 1.0, 0.9105, 1.0, 0.9105, 0.9755, 0.8962, 0.9806, 0.8987, 0.9374, 0.9114, 0.9179, 0.9113, 0.9374, 0.8792, 0.9407, 0.8793, 0.9212, 0.8914, 0.9407, 0.8957, 1.0, 0.8958, 0.9825, 0.8836, 0.9825, 0.8861, 1.0, 0.9018, 0.938, 0.91, 0.9205, 0.8974, 0.9205, 0.8974, 0.938, 0.9105, 0.9755, 0.8962, 0.9806, 0.8985, 0.8087, 0.905, 0.8087, 0.7918, 0.9715, 0.773, 0.9715, 0.773, 0.9617, 0.7918, 0.9811, 0.773, 0.9811, 0.773, 0.9715, 0.7918, 0.9715, 0.8962, 1.0, 0.9105, 1.0, 0.9105, 0.9755, 0.8962, 0.9806, 0.8987, 0.9374, 0.9114, 0.9179, 0.9113, 0.9374, 0.8962, 1.0, 0.8817, 1.0, 0.8827, 0.9526, 0.8962, 0.9806, 0.8792, 0.9407, 0.8793, 0.9212, 0.8914, 0.9407, 0.8957, 1.0, 0.8958, 0.9825, 0.8836, 0.9825, 0.8861, 1.0, 0.9018, 0.938, 0.91, 0.9205, 0.8974, 0.9205, 0.8974, 0.938, 0.7597, 0.9923, 0.7645, 0.988, 0.773, 0.9966, 0.8962, 0.9806, 0.8827, 0.9526, 0.8871, 0.8087, 0.8985, 0.8087, 0.8962, 1.0, 0.8962, 0.9806, 0.9105, 0.9755, 0.9105, 1.0, 0.8987, 0.9374, 0.9113, 0.9374, 0.9114, 0.9179, 0.8792, 0.9407, 0.8914, 0.9407, 0.8793, 0.9212, 0.8957, 1.0, 0.8861, 1.0, 0.8836, 0.9825, 0.8958, 0.9825, 0.9018, 0.938, 0.8974, 0.938, 0.8974, 0.9205, 0.91, 0.9205, 0.7645, 0.988, 0.773, 0.9863, 0.773, 0.9966, 0.7597, 0.9923, 0.7544, 0.9811, 0.7642, 0.9811, 0.7645, 0.988, 0.7643, 0.9715, 0.773, 0.9715, 0.773, 0.9811, 0.7642, 0.9811, 0.7544, 0.9715, 0.7643, 0.9715, 0.7642, 0.9811, 0.7544, 0.9811, 0.7645, 0.988, 0.7642, 0.9811, 0.773, 0.9811, 0.773, 0.9863, 0.184, 0.9976, 0.1892, 0.7519, 0.1244, 0.7519, 0.1244, 0.9976, 0.9684, 0.271, 0.9683, 0.2549, 0.9546, 0.3402, 0.9642, 0.3359, 0.9642, 0.3359, 0.9684, 0.271, 0.9685, 0.3251, 0.9729, 0.3358, 0.9685, 0.3251, 0.9714, 0.2793, 0.9683, 0.2549, 0.9714, 0.2793, 0.9729, 0.3358, 0.9825, 0.3401, 0.9642, 0.3359, 0.9685, 0.3251, 0.9654, 0.2793, 0.9684, 0.271, 0.9683, 0.2549, 0.9825, 0.3401, 0.9729, 0.3358, 0.9729, 0.3358, 0.9684, 0.271, 0.9685, 0.3251, 0.9771, 0.996, 0.9729, 0.3358, 0.9685, 0.3251, 0.9703, 0.996, 0.9909, 0.996, 0.9825, 0.3401, 0.9729, 0.3358, 0.9771, 0.996, 0.9636, 0.996, 0.9703, 0.996, 0.9685, 0.3251, 0.9642, 0.3359, 0.9498, 0.996, 0.9636, 0.996, 0.9642, 0.3359, 0.9546, 0.3402, 0.9771, 0.996, 0.9703, 0.996, 0.9685, 0.3251, 0.9729, 0.3358, 0.9909, 0.996, 0.9771, 0.996, 0.9729, 0.3358, 0.9825, 0.3401, 0.9636, 0.996, 0.9642, 0.3359, 0.9685, 0.3251, 0.9703, 0.996, 0.9498, 0.996, 0.9546, 0.3402, 0.9642, 0.3359, 0.9636, 0.996, 0.9683, 0.2549, 0.9654, 0.2793, 0.9642, 0.3359, 0.9546, 0.3402, 0.7544, 0.9811, 0.773, 0.9811, 0.773, 0.9715, 0.7544, 0.9715, 0.7544, 0.9715, 0.773, 0.9715, 0.773, 0.9617, 0.7597, 0.9923, 0.773, 0.9966, 0.773, 0.9863, 0.7597, 0.9923, 0.773, 0.9863, 0.773, 0.9811, 0.7544, 0.9811, 0.1244, 0.7519, 0.1892, 0.7519, 0.184, 0.9976, 0.1244, 0.9976, 0.773, 0.9715, 0.7643, 0.9715, 0.773, 0.9617, 0.7572, 0.9617, 0.773, 0.9617, 0.7643, 0.9715, 0.7815, 0.988, 0.7819, 0.9811, 0.773, 0.9811, 0.773, 0.9863, 0.7544, 0.9715, 0.7572, 0.9617, 0.7643, 0.9715, 0.7572, 0.9617, 0.7544, 0.9715, 0.773, 0.9617, 0.7918, 0.9715, 0.7817, 0.9715, 0.7819, 0.9811, 0.7918, 0.9811, 0.7817, 0.9715, 0.773, 0.9715, 0.773, 0.9811, 0.7819, 0.9811, 0.7863, 0.9923, 0.7918, 0.9811, 0.7819, 0.9811, 0.7815, 0.988, 0.7815, 0.988, 0.773, 0.9863, 0.773, 0.9966, 0.7863, 0.9923, 0.7815, 0.988, 0.773, 0.9966, 0.8817, 1.0, 0.8822, 0.9763, 0.8827, 0.9526, 0.8817, 1.0, 0.8827, 0.9526, 0.8822, 0.9763, 0.8827, 0.9526, 0.8822, 0.9763, 0.8817, 1.0, 0.8822, 0.9763, 0.8827, 0.9526, 0.8817, 1.0, 0.8962, 0.9806, 0.9105, 0.9755, 0.905, 0.8087, 0.8985, 0.8087, 0.8962, 0.9806, 0.9105, 0.9755, 0.905, 0.8087, 0.8985, 0.8087, 0.8962, 0.9806, 0.8827, 0.9526, 0.8871, 0.8087, 0.8985, 0.8087, 0.9105, 0.9755, 0.8962, 0.9806, 0.8985, 0.8087, 0.905, 0.8087, 0.1892, 0.7519, 0.184, 0.9976, 0.2477, 0.9976, 0.2477, 0.7519, 0.2477, 0.7519, 0.2477, 0.9976, 0.184, 0.9976, 0.1892, 0.7519, 0.7918, 0.9715, 0.7888, 0.9617, 0.7817, 0.9715, 0.773, 0.9617, 0.773, 0.9715, 0.7817, 0.9715, 0.7888, 0.9617, 0.773, 0.9617, 0.7817, 0.9715, 0.7888, 0.9617, 0.7918, 0.9715, 0.773, 0.9617, 0.8962, 0.9806, 0.8827, 0.9526, 0.8817, 1.0, 0.8962, 1.0])
me_cylinder.materials.append(mat_weapons_01_mat)
me_cylinder.use_remesh_fix_poles = True
me_cylinder.use_remesh_preserve_attributes = False
me_cylinder.update()
me_cylinder.normals_split_custom_set([tuple(v) for v in zip(*[iter([0.2981, 0.8947, 0.3327, -0.3916, 0.8868, 0.2454, -0.593, 0.4431, 0.6723, 0.3884, 0.456, 0.8007, 0.2981, 0.8947, 0.3327, 0.03615, 0.9286, -0.3692, -0.3916, 0.8868, 0.2454, -0.5911, 0.1067, 0.7995, -0.7146, 0.06082, 0.6969, -0.3436, -0.3793, 0.8591, -0.4609, -0.404, 0.7902, -0.4671, -0.06877, 0.8815, -0.6352, 0.2906, 0.7156, -0.8288, 0.1083, 0.549, -0.3126, 0.7544, -0.5773, 0.4324, -0.5462, -0.7174, 0.6908, -0.2763, -0.6681, 0.4661, 0.2247, -0.8557, 0.4658, 0.3923, -0.7932, 0.5754, -0.5107, -0.6389, 0.4324, -0.5462, -0.7174, -0.3126, 0.7544, -0.5773, -0.6352, 0.2906, 0.7156, -0.6729, 0.5972, 0.4364, -0.8288, 0.1083, 0.549, -0.4953, 0.3514, 0.7945, -0.5354, 0.7547, 0.3792, -0.6729, 0.5972, 0.4364, -0.6352, 0.2906, 0.7156, -0.2637, -0.16, 0.9512, -0.4953, 0.3514, 0.7945, -0.6352, 0.2906, 0.7156, -0.4671, -0.06877, 0.8815, -0.4171, 0.8595, 0.2955, -0.3126, 0.7544, -0.5773, -0.7146, 0.06082, 0.6969, -0.5911, 0.1067, 0.7995, -0.4488, 0.1252, 0.8848, -0.6897, 0.3043, 0.657, -0.4269, 0.781, 0.4559, 0.3778, 0.9216, -0.08911, -0.5911, 0.1067, 0.7995, -0.4609, -0.404, 0.7902, -0.5643, -0.4328, 0.7031, -0.4488, 0.1252, 0.8848, -0.6462, -0.1121, 0.7549, -0.297, 0.2371, 0.925, -0.5597, 0.3089, 0.769, -0.5597, 0.3089, 0.769, -0.297, 0.2371, 0.925, -0.391, 0.6655, 0.6358, -0.6897, 0.3043, 0.657, -0.5597, 0.3089, 0.769, -0.391, 0.6655, 0.6358, -0.4269, 0.781, 0.4559, -0.7386, -0.275, 0.6154, -0.6462, -0.1121, 0.7549, -0.5597, 0.3089, 0.769, -0.6897, 0.3043, 0.657, 0.2943, -0.8871, -0.3556, 0.6982, -0.4818, -0.5295, 0.4964, -0.3234, -0.8056, 0.2269, -0.786, -0.5751, 0.3266, -0.1204, 0.9375, -0.5556, -0.1308, 0.8211, -0.5285, -0.2166, 0.8208, 0.3884, 0.456, 0.8007, -0.593, 0.4431, 0.6723, -0.5556, -0.1308, 0.8211, 0.3266, -0.1204, 0.9375, 0.5754, -0.5107, -0.6389, 0.4114, -0.8656, -0.2854, 0.515, -0.8337, -0.1995, 0.4324, -0.5462, -0.7174, 0.6168, -0.6423, -0.4549, 0.2875, -0.4824, -0.8274, 0.5584, -0.3411, -0.7562, 0.5754, -0.5107, -0.6389, 0.4658, 0.3923, -0.7932, 0.3778, 0.9216, -0.08911, 0.6982, -0.4818, -0.5295, 0.5584, -0.3411, -0.7562, 0.2875, -0.4824, -0.8274, 0.4177, 0.02008, -0.9083, 0.6908, -0.2763, -0.6681, 0.5584, -0.3411, -0.7562, 0.4177, 0.02008, -0.9083, 0.4661, 0.2247, -0.8557, 0.7018, -0.671, -0.2393, 0.6168, -0.6423, -0.4549, 0.5584, -0.3411, -0.7562, 0.6908, -0.2763, -0.6681, -0.2461, 0.4403, -0.8635, -0.6637, 0.6596, -0.3527, 0.03615, 0.9286, -0.3692, 0.6982, -0.4818, -0.5295, 0.3778, 0.9216, -0.08911, 0.5746, 0.251, -0.779, 0.4964, -0.3234, -0.8056, 0.5754, -0.5107, -0.6389, 0.6982, -0.4818, -0.5295, 0.2943, -0.8871, -0.3556, 0.4114, -0.8656, -0.2854, 0.4377, -0.6857, -0.5816, 0.634, -0.3228, -0.7028, 0.8193, -0.3536, -0.4514, 0.634, -0.3228, -0.7028, 0.6996, 0.08836, -0.709, 0.8193, -0.3536, -0.4514, 0.4964, -0.3234, -0.8056, 0.5746, 0.251, -0.779, 0.6996, 0.08836, -0.709, 0.634, -0.3228, -0.7028, 0.2269, -0.786, -0.5751, 0.4964, -0.3234, -0.8056, 0.634, -0.3228, -0.7028, 0.4377, -0.6857, -0.5816, -0.6637, 0.6596, -0.3527, -0.3916, 0.8868, 0.2454, 0.03615, 0.9286, -0.3692, -0.2461, 0.4403, -0.8635, -0.3782, -0.1926, -0.9055, -0.9763, 0.1188, -0.1808, -0.6637, 0.6596, -0.3527, -0.9045, -0.4226, 0.05699, -0.5556, -0.1308, 0.8211, -0.593, 0.4431, 0.6723, -0.9763, 0.1188, -0.1808, -0.3589, -0.7082, -0.608, -0.9045, -0.4226, 0.05699, -0.9763, 0.1188, -0.1808, -0.3782, -0.1926, -0.9055, -0.6637, 0.6596, -0.3527, -0.9763, 0.1188, -0.1808, -0.593, 0.4431, 0.6723, -0.3916, 0.8868, 0.2454, 0.5985, -0.2843, -0.749, 0.4906, -0.7554, -0.4344, 0.6408, -0.3646, 0.6757, 0.9723, -0.09453, -0.2136, 0.5921, -0.3968, -0.7015, 0.5921, -0.3968, -0.7015, 0.2263, -0.4304, -0.8738, 0.2293, -0.3836, -0.8946, -0.5977, 0.313, 0.7381, -0.5978, 0.3115, 0.7387, -0.5977, 0.3129, 0.7381, -0.5977, 0.3131, 0.7381, -0.5977, 0.3129, 0.7381, -0.5978, 0.3115, 0.7387, 0.5921, -0.3968, -0.7015, 0.5921, -0.3968, -0.7015, 0.8659, -0.2294, -0.4445, 0.8625, -0.2763, -0.424, 0.5975, -0.3184, -0.7359, 0.5975, -0.3184, -0.736, 0.5975, -0.3187, -0.7359, -0.5973, 0.1959, 0.7777, -0.5973, 0.1959, 0.7777, -0.2067, 0.3172, 0.9256, -0.2035, 0.3097, 0.9288, 0.5975, -0.3184, -0.736, 0.5975, -0.3187, -0.7359, 0.5975, -0.3184, -0.736, 0.5975, -0.3181, -0.7361, 0.5975, -0.3184, -0.736, 0.5975, -0.3184, -0.736, 0.5975, -0.3181, -0.7361, 0.8664, -0.2172, -0.4495, 0.8625, -0.2763, -0.424, 0.8659, -0.2294, -0.4445, 0.8664, -0.2172, -0.4495, 0.5975, -0.3181, -0.736, 0.5975, -0.3181, -0.7361, 0.5975, -0.3184, -0.736, 0.5975, -0.3184, -0.7359, 0.23, -0.3714, -0.8995, 0.23, -0.3714, -0.8995, 0.2293, -0.3836, -0.8946, 0.2263, -0.4304, -0.8738, -0.5976, 0.3144, 0.7376, -0.5976, 0.3144, 0.7376, -0.5977, 0.3129, 0.7381, -0.5977, 0.3131, 0.7381, -0.2268, 0.3634, 0.9036, -0.2268, 0.3634, 0.9036, -0.2035, 0.3097, 0.9288, -0.2067, 0.3172, 0.9256, -0.5977, 0.3144, 0.7376, -0.5977, 0.313, 0.7381, -0.5977, 0.3129, 0.7381, -0.5976, 0.3144, 0.7376, -0.8686, 0.208, 0.4498, -0.8798, 0.1542, 0.4497, -0.8813, 0.1456, 0.4495, -0.8686, 0.208, 0.4498, -0.5973, 0.1959, 0.7777, -0.5973, 0.1959, 0.7777, -0.8813, 0.1456, 0.4495, -0.8798, 0.1542, 0.4497, -0.3782, -0.1926, -0.9055, 0.6033, -0.1797, -0.777, 0.5234, -0.6951, -0.4927, -0.3589, -0.7082, -0.608, -0.3589, -0.7082, -0.608, 0.5234, -0.6951, -0.4927, 0.4906, -0.7554, -0.4344, -0.2461, 0.4403, -0.8635, 0.03615, 0.9286, -0.3692, 0.4436, 0.4481, -0.7762, -0.2461, 0.4403, -0.8635, 0.4436, 0.4481, -0.7762, 0.6033, -0.1797, -0.777, -0.3782, -0.1926, -0.9055, 0.6408, -0.3646, 0.6757, -0.5285, -0.2166, 0.8208, -0.596, 0.3477, 0.7238, 0.05408, 0.3914, 0.9186, -0.5556, -0.1308, 0.8211, -0.9045, -0.4226, 0.05699, -0.5285, -0.2166, 0.8208, -0.6816, -0.6845, -0.2585, -0.5285, -0.2166, 0.8208, -0.9045, -0.4226, 0.05699, 0.7157, 0.6753, -0.1781, 0.9866, 0.1446, 0.07608, 0.6033, -0.1797, -0.777, 0.4436, 0.4481, -0.7762, -0.3589, -0.7082, -0.608, -0.6816, -0.6845, -0.2585, -0.9045, -0.4226, 0.05699, -0.6816, -0.6845, -0.2585, -0.3589, -0.7082, -0.608, 0.4906, -0.7554, -0.4344, 0.3266, -0.1204, 0.9375, 0.8722, -0.4061, 0.2725, 0.9866, 0.1446, 0.07608, 0.3884, 0.456, 0.8007, 0.8722, -0.4061, 0.2725, 0.5234, -0.6951, -0.4927, 0.6033, -0.1797, -0.777, 0.9866, 0.1446, 0.07608, 0.2981, 0.8947, 0.3327, 0.3884, 0.456, 0.8007, 0.9866, 0.1446, 0.07608, 0.7157, 0.6753, -0.1781, 0.7157, 0.6753, -0.1781, 0.4436, 0.4481, -0.7762, 0.03615, 0.9286, -0.3692, 0.2981, 0.8947, 0.3327, 0.7157, 0.6753, -0.1781, 0.03615, 0.9286, -0.3692, -0.4171, 0.8595, 0.2955, 0.03615, 0.9286, -0.3692, -0.3126, 0.7544, -0.5773, -0.4171, 0.8595, 0.2955, 0.3778, 0.9216, -0.08911, 0.03615, 0.9286, -0.3692, -0.3126, 0.7544, -0.5773, 0.03615, 0.9286, -0.3692, 0.4658, 0.3923, -0.7932, 0.03615, 0.9286, -0.3692, 0.3778, 0.9216, -0.08911, 0.4658, 0.3923, -0.7932, -0.4488, 0.1252, 0.8848, -0.5643, -0.4328, 0.7031, -0.7386, -0.275, 0.6154, -0.6897, 0.3043, 0.657, 0.4324, -0.5462, -0.7174, 0.515, -0.8337, -0.1995, 0.7018, -0.671, -0.2393, 0.6908, -0.2763, -0.6681, -0.7146, 0.06082, 0.6969, -0.3126, 0.7544, -0.5773, -0.5354, 0.7547, 0.3792, -0.4953, 0.3514, 0.7945, -0.3436, -0.3793, 0.8591, -0.7146, 0.06082, 0.6969, -0.4953, 0.3514, 0.7945, -0.2637, -0.16, 0.9512, 0.4906, -0.7554, -0.4344, 0.5985, -0.2843, -0.749, -0.05219, -0.3427, -0.938, -0.6816, -0.6845, -0.2585, -0.6816, -0.6845, -0.2585, -0.9704, 0.1433, 0.1942, -0.596, 0.3477, 0.7238, -0.5285, -0.2166, 0.8208, 0.3266, -0.1204, 0.9375, 0.6408, -0.3646, 0.6757, 0.8722, -0.4061, 0.2725, 0.4906, -0.7554, -0.4344, 0.5234, -0.6951, -0.4927, 0.8722, -0.4061, 0.2725, 0.6408, -0.3646, 0.6757, 0.4906, -0.7554, -0.4344, 0.8722, -0.4061, 0.2725, 0.6408, -0.3646, 0.6757, 0.3266, -0.1204, 0.9375, -0.5285, -0.2166, 0.8208, -0.4488, 0.1252, 0.8848, 0.3778, 0.9216, -0.08911, -0.4171, 0.8595, 0.2955, -0.5911, 0.1067, 0.7995])] * 3)])
arm_armature = bpy.data.armatures.new('Armature')  # bones are not reproduced

# ---- objects
ob_armature = bpy.data.objects.new('Armature', arm_armature)
ob_knight_body = bpy.data.objects.new('Knight_body', me_mesh_001)
ob_claymore = bpy.data.objects.new('Claymore', me_cylinder)
ob_light = bpy.data.objects.new('Light', light_light)
ob_camera = bpy.data.objects.new('Camera', cam_camera)

# ---- transforms, parenting, visibility, modifiers, constraints
ob_armature.location = (0.0, 0.0, 0.0)
ob_armature.rotation_euler = (1.571, -0.0, 0.0)
ob_armature.scale = (0.01, 0.01, 0.01)
ob_armature.show_in_front = True
ob_knight_body.parent = ob_armature
ob_knight_body.location = (0.0, 0.0, 0.0)
ob_knight_body.rotation_euler = (-1.571, 0.0, 0.0)
ob_knight_body.scale = (100.0, 100.0, 100.0)
ob_knight_body.color = (0.8, 0.8, 0.8, 1.0)
ob_knight_body.use_mesh_mirror_x = True
_vg = ob_knight_body.vertex_groups.new(name='mixamorig:Hips')
for _i, _w in zip([16, 17, 18, 19, 23, 25, 51, 52, 86, 87, 88, 89, 106, 107, 108, 126, 127, 128, 129, 130, 131, 132, 133, 137, 139, 165, 166, 200], [0.6009, 0.4005, 0.394, 0.5575, 1.0, 0.8043, 0.1378, 0.1804, 0.6483, 1.0, 0.6989, 1.0, 0.4089, 0.1659, 1.0, 0.002805, 0.0002384, 0.0004084, 0.004915, 0.6019, 0.4228, 0.3057, 0.6219, 1.0, 0.8206, 0.1456, 0.1974, 0.6505]): _vg.add([_i], _w, 'REPLACE')
_vg = ob_knight_body.vertex_groups.new(name='mixamorig:Spine')
for _i, _w in zip([25, 26, 27, 51, 52, 86, 88, 92, 93, 106, 107, 139, 140, 141, 165, 166, 200], [0.1957, 0.3207, 0.4039, 0.7225, 0.7561, 0.3517, 0.3011, 0.5289, 0.3307, 0.5911, 0.7087, 0.1794, 0.3043, 0.3607, 0.7169, 0.7044, 0.3495]): _vg.add([_i], _w, 'REPLACE')
_vg = ob_knight_body.vertex_groups.new(name='mixamorig:Spine1')
for _i, _w in zip([24, 26, 27, 41, 51, 52, 92, 93, 94, 95, 107, 138, 140, 141, 155, 165, 166], [0.01325, 0.6793, 0.5961, 0.004907, 0.1397, 0.06351, 0.4711, 0.6693, 0.1773, 0.07651, 0.1254, 0.009061, 0.6957, 0.6393, 0.001694, 0.1375, 0.09815]): _vg.add([_i], _w, 'REPLACE')
_vg = ob_knight_body.vertex_groups.new(name='mixamorig:Spine2')
for _i, _w in zip([24, 28, 29, 30, 31, 41, 71, 72, 76, 77, 78, 79, 80, 85, 90, 91, 94, 95, 96, 97, 99, 110, 113, 138, 142, 143, 144, 145, 155, 185, 186, 190, 191, 194, 199], [0.07355, 0.8298, 0.8395, 0.02705, 0.09532, 0.07578, 0.1701, 0.3263, 0.03519, 0.01279, 0.01273, 0.001412, 0.01132, 0.004165, 1.0, 1.0, 0.8227, 0.9235, 0.458, 0.5973, 0.09433, 0.001767, 0.0006577, 0.0003928, 0.7605, 0.7935, 0.01394, 0.08063, 0.001204, 0.02104, 0.1165, 0.008527, 0.02018, 0.0004709, 0.0007196]): _vg.add([_i], _w, 'REPLACE')
_vg = ob_knight_body.vertex_groups.new(name='mixamorig:Neck')
for _i, _w in zip([28, 29, 30, 31, 32, 33, 34, 35, 36, 37, 38, 39, 40, 49, 57, 58, 96, 97, 98, 99, 100, 101, 102, 103, 104, 105, 142, 143, 144, 145, 146, 147, 148, 149, 150, 151, 152, 153, 154, 163, 171, 172], [0.0475, 0.08813, 0.2958, 0.3677, 0.1981, 0.009934, 0.02874, 0.03553, 0.006287, 0.03375, 0.003875, 0.007701, 0.01165, 0.04411, 0.01146, 0.02818, 0.3366, 0.2876, 0.2198, 0.4006, 0.1203, 0.01904, 0.0346, 0.004016, 0.002132, 0.006716, 0.1354, 0.08257, 0.2599, 0.3024, 0.1586, 0.005386, 0.02145, 0.03177, 0.004047, 0.02381, 0.002301, 0.006164, 0.007309, 0.02704, 0.006429, 0.01662]): _vg.add([_i], _w, 'REPLACE')
_vg = ob_knight_body.vertex_groups.new(name='mixamorig:Head')
for _i, _w in zip([28, 29, 30, 31, 32, 33, 34, 35, 36, 37, 38, 39, 40, 49, 57, 58, 96, 97, 98, 99, 100, 101, 102, 103, 104, 105, 142, 143, 144, 145, 146, 147, 148, 149, 150, 151, 152, 153, 154, 163, 171, 172], [0.008588, 0.006056, 0.6771, 0.537, 0.8019, 0.9901, 0.9713, 0.9645, 0.9937, 0.9662, 0.9961, 0.9923, 0.9884, 0.9559, 0.9885, 0.9718, 0.2054, 0.1151, 0.7802, 0.5051, 0.8797, 0.981, 0.9654, 0.996, 0.9979, 0.9933, 0.04091, 0.02572, 0.7262, 0.617, 0.8414, 0.9946, 0.9786, 0.9682, 0.996, 0.9762, 0.9977, 0.9938, 0.9927, 0.973, 0.9936, 0.9834]): _vg.add([_i], _w, 'REPLACE')
_vg = ob_knight_body.vertex_groups.new(name='mixamorig:LeftShoulder')
for _i, _w in zip([24, 28, 29, 41, 71, 72, 76, 77, 78, 79, 80, 85, 110, 113], [0.6777, 0.1141, 0.06628, 0.7079, 0.1713, 0.1045, 0.0412, 0.01651, 0.004235, 0.0004805, 0.005806, 0.001921, 0.0005984, 0.0001891]): _vg.add([_i], _w, 'REPLACE')
_vg = ob_knight_body.vertex_groups.new(name='mixamorig:LeftArm')
for _i, _w in zip([24, 41, 71, 72, 76, 77, 78, 79, 80, 81, 82, 83, 84, 85, 110, 111, 112, 113], [0.2355, 0.2114, 0.6582, 0.5682, 0.9226, 0.9682, 0.9258, 0.8642, 0.9628, 0.1407, 0.03723, 0.1505, 0.06162, 0.9729, 0.77, 0.374, 0.231, 0.8173]): _vg.add([_i], _w, 'REPLACE')
_vg = ob_knight_body.vertex_groups.new(name='mixamorig:LeftForeArm')
for _i, _w in zip([50, 60, 61, 62, 71, 72, 76, 77, 78, 79, 80, 81, 82, 83, 84, 85, 110, 111, 112, 113], [0.8096, 0.6719, 0.8143, 0.8794, 0.0004618, 0.0009874, 0.0009894, 0.002497, 0.05726, 0.134, 0.02005, 0.8593, 0.9628, 0.8495, 0.9384, 0.02106, 0.2277, 0.626, 0.769, 0.1819]): _vg.add([_i], _w, 'REPLACE')
_vg = ob_knight_body.vertex_groups.new(name='mixamorig:LeftHand')
for _i, _w in zip([50, 60, 61, 62, 63, 64, 65, 66, 67, 68, 69, 70, 78, 79, 80, 81, 82, 83, 84, 85, 109, 110, 111, 112, 113], [0.1904, 0.3281, 0.1857, 0.1206, 1.0, 1.0, 1.0, 1.0, 1.0, 1.0, 1.0, 1.0, 4.283e-13, 1.262e-11, 8.333e-13, 8.556e-11, 1.536e-09, 1.182e-09, 4.385e-09, 6.027e-12, 1.0, 2.362e-12, 6.358e-13, 1.765e-11, 3.348e-11]): _vg.add([_i], _w, 'REPLACE')
_vg = ob_knight_body.vertex_groups.new(name='mixamorig:RightShoulder')
for _i, _w in zip([138, 142, 143, 155, 185, 186, 190, 191], [0.5137, 0.06184, 0.09817, 0.6017, 0.05983, 0.0208, 0.02418, 0.01268]): _vg.add([_i], _w, 'REPLACE')
_vg = ob_knight_body.vertex_groups.new(name='mixamorig:RightArm')
for _i, _w in zip([138, 141, 142, 155, 164, 174, 175, 176, 185, 186, 190, 191, 192, 193, 194, 195, 196, 197, 198, 199, 202, 203, 204, 205], [0.4768, 1.362e-07, 0.00136, 0.3954, 0.002025, 0.0004355, 0.004537, 0.003045, 0.9191, 0.8627, 0.9673, 0.9671, 0.9738, 0.9463, 0.9917, 0.2499, 0.0733, 0.3242, 0.1666, 0.9911, 0.8925, 0.59, 0.4698, 0.9282]): _vg.add([_i], _w, 'REPLACE')
_vg = ob_knight_body.vertex_groups.new(name='mixamorig:RightForeArm')
for _i, _w in zip([164, 174, 175, 176, 191, 192, 193, 194, 195, 196, 197, 198, 199, 202, 203, 204, 205], [0.8896, 0.6824, 0.8132, 0.7636, 6.965e-05, 0.02622, 0.05369, 0.007869, 0.7501, 0.9267, 0.6758, 0.8334, 0.008212, 0.1075, 0.41, 0.5302, 0.0718]): _vg.add([_i], _w, 'REPLACE')
_vg = ob_knight_body.vertex_groups.new(name='mixamorig:RightHand')
for _i, _w in zip([164, 174, 175, 176, 177, 178, 179, 180, 181, 182, 183, 184, 195, 196, 197, 198, 201, 202, 203, 204, 205], [0.1083, 0.3172, 0.1823, 0.2334, 1.0, 1.0, 1.0, 1.0, 1.0, 1.0, 1.0, 1.0, 4.753e-08, 1.831e-07, 3.919e-09, 7.616e-11, 1.0, 1.863e-10, 1.487e-10, 7.535e-14, 4.499e-12]): _vg.add([_i], _w, 'REPLACE')
_vg = ob_knight_body.vertex_groups.new(name='mixamorig:LeftUpLeg')
for _i, _w in zip([0, 1, 2, 3, 4, 5, 6, 7, 8, 9, 10, 11, 12, 13, 14, 15, 16, 17, 18, 19, 47, 54, 59, 75], [0.05313, 0.05485, 0.04825, 0.134, 0.9261, 0.889, 0.9665, 0.9081, 0.992, 0.9914, 0.9946, 0.9915, 1.0, 0.9999, 1.0, 1.0, 0.3991, 0.5995, 0.606, 0.4425, 2.724e-05, 1.418e-05, 8.767e-05, 3.191e-05]): _vg.add([_i], _w, 'REPLACE')
_vg = ob_knight_body.vertex_groups.new(name='mixamorig:LeftLeg')
for _i, _w in zip([0, 1, 2, 3, 4, 5, 6, 7, 8, 9, 10, 11, 13, 46, 47, 48, 53, 54, 55, 56, 59, 73, 74, 75], [0.9465, 0.9451, 0.9508, 0.866, 0.07392, 0.111, 0.03346, 0.09191, 0.008022, 0.008598, 0.0054, 0.008519, 0.0001412, 0.1379, 0.643, 0.2189, 0.1409, 0.6641, 0.1633, 0.1467, 0.6505, 0.1946, 0.1143, 0.5914]): _vg.add([_i], _w, 'REPLACE')
_vg = ob_knight_body.vertex_groups.new(name='mixamorig:LeftFoot')
for _i, _w in zip([0, 1, 2, 45, 46, 47, 48, 53, 54, 55, 56, 59, 73, 74, 75], [0.0003436, 5.628e-05, 0.0009368, 0.06927, 0.8126, 0.3302, 0.7292, 0.8303, 0.3133, 0.812, 0.7476, 0.3222, 0.7664, 0.8317, 0.3792]): _vg.add([_i], _w, 'REPLACE')
_vg = ob_knight_body.vertex_groups.new(name='mixamorig:LeftToeBase')
for _i, _w in zip([20, 21, 22, 42, 43, 44, 45, 46, 47, 48, 53, 54, 55, 56, 59, 73, 74, 75], [1.0, 1.0, 1.0, 1.0, 1.0, 1.0, 0.9307, 0.04946, 0.0268, 0.05188, 0.02881, 0.02263, 0.02471, 0.1056, 0.02728, 0.03902, 0.05399, 0.02938]): _vg.add([_i], _w, 'REPLACE')
_vg = ob_knight_body.vertex_groups.new(name='mixamorig:RightUpLeg')
for _i, _w in zip([114, 115, 116, 117, 118, 119, 120, 121, 122, 123, 124, 125, 126, 127, 128, 129, 130, 131, 132, 133, 161, 168, 173, 189], [0.02936, 0.0434, 0.03329, 0.06072, 0.8176, 0.8196, 0.9203, 0.8279, 0.9713, 0.9806, 0.9866, 0.9764, 0.9957, 0.9989, 0.9991, 0.9937, 0.3981, 0.5772, 0.6943, 0.3781, 6.206e-06, 7.968e-06, 2.461e-05, 1.201e-05]): _vg.add([_i], _w, 'REPLACE')
_vg = ob_knight_body.vertex_groups.new(name='mixamorig:RightLeg')
for _i, _w in zip([114, 115, 116, 117, 118, 119, 120, 121, 122, 123, 124, 125, 126, 127, 128, 129, 160, 161, 162, 167, 168, 169, 170, 173, 187, 188, 189], [0.9702, 0.9566, 0.9652, 0.9393, 0.1824, 0.1804, 0.07967, 0.1721, 0.02872, 0.01939, 0.01338, 0.02361, 0.001466, 0.0008342, 0.0004444, 0.001431, 0.196, 0.6553, 0.275, 0.2043, 0.6622, 0.2258, 0.2223, 0.6869, 0.2701, 0.18, 0.6226]): _vg.add([_i], _w, 'REPLACE')
_vg = ob_knight_body.vertex_groups.new(name='mixamorig:RightFoot')
for _i, _w in zip([114, 116, 158, 159, 160, 161, 162, 167, 168, 169, 170, 173, 187, 188, 189], [0.0004393, 0.001467, 0.007403, 0.1168, 0.7873, 0.3378, 0.7055, 0.7894, 0.3342, 0.7693, 0.733, 0.3066, 0.7232, 0.8074, 0.3727]): _vg.add([_i], _w, 'REPLACE')
_vg = ob_knight_body.vertex_groups.new(name='mixamorig:RightToeBase')
for _i, _w in zip([134, 135, 136, 156, 157, 158, 159, 160, 161, 162, 167, 168, 169, 170, 173, 187, 188, 189], [1.0, 1.0, 1.0, 1.0, 1.0, 0.9926, 0.8832, 0.01674, 0.006833, 0.01949, 0.006288, 0.003586, 0.00487, 0.0447, 0.006511, 0.006704, 0.01262, 0.004712]): _vg.add([_i], _w, 'REPLACE')
_m = ob_knight_body.modifiers.new('Armature', 'ARMATURE')
_m.object = ob_armature
ob_claymore.parent = ob_armature
ob_claymore.matrix_parent_inverse = Matrix(((100.0, 0.0, 0.0, -0.0), (0.0, -1.629e-05, 100.0, 0.0), (0.0, -100.0, -1.629e-05, 0.0), (-0.0, 0.0, -0.0, 1.0)))
ob_claymore.location = (0.0, 0.0, 0.0)
ob_claymore.color = (0.8, 0.8, 0.8, 1.0)
_vg = ob_claymore.vertex_groups.new(name='mixamorig:Hips')
_vg = ob_claymore.vertex_groups.new(name='mixamorig:Spine')
_vg = ob_claymore.vertex_groups.new(name='mixamorig:Spine1')
_vg = ob_claymore.vertex_groups.new(name='mixamorig:Spine2')
_vg = ob_claymore.vertex_groups.new(name='mixamorig:Neck')
_vg = ob_claymore.vertex_groups.new(name='mixamorig:Head')
_vg = ob_claymore.vertex_groups.new(name='mixamorig:HeadTop_End')
_vg = ob_claymore.vertex_groups.new(name='mixamorig:LeftShoulder')
_vg = ob_claymore.vertex_groups.new(name='mixamorig:LeftArm')
_vg = ob_claymore.vertex_groups.new(name='mixamorig:LeftForeArm')
_vg = ob_claymore.vertex_groups.new(name='mixamorig:LeftHand')
_vg = ob_claymore.vertex_groups.new(name='mixamorig:RightShoulder')
_vg = ob_claymore.vertex_groups.new(name='mixamorig:RightArm')
_vg = ob_claymore.vertex_groups.new(name='mixamorig:RightForeArm')
_vg = ob_claymore.vertex_groups.new(name='mixamorig:RightHand')
for _i, _w in zip([0, 1, 2, 3, 4, 5, 6, 7, 8, 9, 10, 11, 12, 13, 14, 15, 16, 17, 18, 19, 20, 21, 22, 23, 24, 25, 26, 27, 28, 29, 30, 31, 32, 33, 34, 35, 36, 37, 38, 39, 40, 41, 42, 43, 44, 45, 46, 47, 48, 49, 50, 51, 52, 53, 54, 55, 56, 57, 58, 59, 60, 61, 62, 63, 64, 65, 66, 67, 68, 69, 70, 71, 72, 73, 74, 75, 76, 77], [1.0, 1.0, 1.0, 1.0, 1.0, 1.0, 1.0, 1.0, 1.0, 1.0, 1.0, 1.0, 1.0, 1.0, 1.0, 1.0, 1.0, 1.0, 1.0, 1.0, 1.0, 1.0, 1.0, 1.0, 1.0, 1.0, 1.0, 1.0, 1.0, 1.0, 1.0, 1.0, 1.0, 1.0, 1.0, 1.0, 1.0, 1.0, 1.0, 1.0, 1.0, 1.0, 1.0, 1.0, 1.0, 1.0, 1.0, 1.0, 1.0, 1.0, 1.0, 1.0, 1.0, 1.0, 1.0, 1.0, 1.0, 1.0, 1.0, 1.0, 1.0, 1.0, 1.0, 1.0, 1.0, 1.0, 1.0, 1.0, 1.0, 1.0, 1.0, 1.0, 1.0, 1.0, 1.0, 1.0, 1.0, 1.0]): _vg.add([_i], _w, 'REPLACE')
_vg = ob_claymore.vertex_groups.new(name='mixamorig:LeftUpLeg')
_vg = ob_claymore.vertex_groups.new(name='mixamorig:LeftLeg')
_vg = ob_claymore.vertex_groups.new(name='mixamorig:LeftFoot')
_vg = ob_claymore.vertex_groups.new(name='mixamorig:LeftToeBase')
_vg = ob_claymore.vertex_groups.new(name='mixamorig:LeftToe_End')
_vg = ob_claymore.vertex_groups.new(name='mixamorig:RightUpLeg')
_vg = ob_claymore.vertex_groups.new(name='mixamorig:RightLeg')
_vg = ob_claymore.vertex_groups.new(name='mixamorig:RightFoot')
_vg = ob_claymore.vertex_groups.new(name='mixamorig:RightToeBase')
_vg = ob_claymore.vertex_groups.new(name='mixamorig:RightToe_End')
_m = ob_claymore.modifiers.new('Armature', 'ARMATURE')
_m.object = ob_armature
ob_light.location = (4.076, 1.005, 12.24)
ob_light.rotation_euler = (0.6503, 0.05522, 1.866)
ob_light.lock_rotations_4d = False
ob_light.empty_display_type = 'ARROWS'
ob_light.color = (0.0, 0.0, 0.0, 0.0)
ob_light.hide_select = True
ob_light.lineart.crease_threshold = 0.0
ob_camera.location = (0.0, -5.0, 1.0)
ob_camera.rotation_euler = (1.571, 0.0, 0.0)
ob_camera.lock_rotations_4d = False
ob_camera.empty_display_type = 'ARROWS'
ob_camera.color = (0.0, 0.0, 0.0, 0.0)
ob_camera.hide_select = True
ob_camera.display_type = 'WIRE'
ob_camera.lineart.crease_threshold = 0.0

# ---- collection membership
scene.collection.objects.link(ob_armature)
scene.collection.objects.link(ob_knight_body)
scene.collection.objects.link(ob_claymore)
col_render_stuff.objects.link(ob_light)
col_render_stuff.objects.link(ob_camera)
def _layer_coll(name, lc=None):
    lc = lc or bpy.context.view_layer.layer_collection
    for c in lc.children:
        if c.name == name: return c
        r = _layer_coll(name, c)
        if r: return r
_layer_coll('Render Stuff').exclude = True

# ---- scene / render settings (as saved in the file)
scene.camera = ob_camera
scene.frame_start = 1; scene.frame_end = 439; scene.frame_set(280)
scene.render.engine = 'BLENDER_EEVEE_NEXT'
scene.render.image_settings.file_format = 'FFMPEG'
scene.render.image_settings.color_mode = 'RGB'
scene.cycles.use_denoising = False
scene.cycles.sampling_pattern = 'TABULATED_SOBOL'
scene.cycles.use_light_tree = False
scene.view_settings.view_transform = 'Filmic'
bpy.context.view_layer.update()
